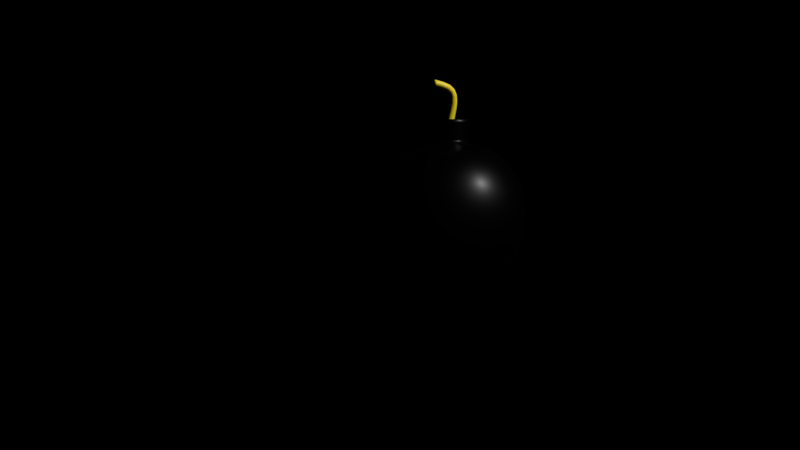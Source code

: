 # Source: Bomba.blend  (saved by Blender 2.91.10; exported with 4.5.12 LTS)
import bpy
from mathutils import Matrix  # noqa: F401  (used for matrix-valued properties, if any)

bpy.ops.wm.read_factory_settings(use_empty=True)
scene = bpy.context.scene
scene.name = 'Scene'

# ---- collections
col_collection_1 = bpy.data.collections.new('Collection 1'); scene.collection.children.link(col_collection_1)

# ---- materials (node trees are filled in below, after node groups)
mat_nero = bpy.data.materials.new('Nero')
mat_nero.diffuse_color = (0.0, 0.0, 0.0, 1.0)
mat_nero.roughness = 0.1125
mat_nero.metallic = 0.075
mat_miccia = bpy.data.materials.new('Miccia')
mat_miccia.diffuse_color = (0.7991, 0.624, 0.004391, 1.0)

# ---- material node trees
mat_nero.use_nodes = True; mat_nero.node_tree.nodes.clear()
_N = mat_nero.node_tree.nodes; _L = mat_nero.node_tree.links
n0 = _N.new('ShaderNodeBsdfPrincipled'); n0.name = 'Principled BSDF'; n0.location = (10, 300)
n0.distribution = 'GGX'
n0.subsurface_method = 'BURLEY'
n0.inputs[0].default_value = (0.0, 0.0, 0.0, 1.0)
n0.inputs[2].default_value = 0.3407
n0.inputs[3].default_value = 1.45
n0.inputs[13].default_value = 0.1296
n0.inputs[27].default_value = (0.0, 0.0, 0.0, 1.0)
n0.inputs[28].default_value = 1.0
n1 = _N.new('ShaderNodeOutputMaterial'); n1.name = 'Material Output'; n1.location = (300, 300)
_L.new(n0.outputs[0], n1.inputs[0])
n1.is_active_output = True
mat_miccia.use_nodes = True; mat_miccia.node_tree.nodes.clear()
_N = mat_miccia.node_tree.nodes; _L = mat_miccia.node_tree.links
n0 = _N.new('ShaderNodeBsdfPrincipled'); n0.name = 'Principled BSDF'; n0.location = (10, 300)
n0.distribution = 'GGX'
n0.subsurface_method = 'BURLEY'
n0.inputs[0].default_value = (0.7991, 0.624, 0.004391, 1.0)
n0.inputs[3].default_value = 1.45
n0.inputs[27].default_value = (0.0, 0.0, 0.0, 1.0)
n0.inputs[28].default_value = 1.0
n1 = _N.new('ShaderNodeOutputMaterial'); n1.name = 'Material Output'; n1.location = (300, 300)
_L.new(n0.outputs[0], n1.inputs[0])
n1.is_active_output = True

# ---- world
world_world = bpy.data.worlds.new('World'); scene.world = world_world
world_world.use_nodes = True; world_world.node_tree.nodes.clear()
_N = world_world.node_tree.nodes; _L = world_world.node_tree.links
world_world.color = (0.05088, 0.05088, 0.05088)
world_world.use_sun_shadow = False
world_world.sun_shadow_jitter_overblur = 0.0
world_world.cycles.sampling_method = 'MANUAL'

# ---- cameras
cam_camera = bpy.data.cameras.new('Camera')
cam_camera.clip_end = 100.0
cam_camera.lens = 35.0
cam_camera.sensor_width = 32.0
cam_camera.sensor_height = 18.0
cam_camera.ortho_scale = 7.314
cam_camera.dof.focus_distance = 0.0

# ---- lights
light_lamp = bpy.data.lights.new('Lamp', 'POINT')
light_lamp.transmission_factor = 0.0
light_lamp.cutoff_distance = 30.0
light_lamp.energy = 1.0
light_lamp.shadow_buffer_clip_start = 1.001
light_lamp.shadow_soft_size = 0.3
light_lamp.shadow_maximum_resolution = 0.006
light_lamp.use_absolute_resolution = True
light_lamp.use_nodes = True; light_lamp.node_tree.nodes.clear()
_N = light_lamp.node_tree.nodes; _L = light_lamp.node_tree.links
n0 = _N.new('ShaderNodeOutputLight'); n0.name = 'Lamp Output'; n0.location = (300, 300)
n1 = _N.new('ShaderNodeBlackbody'); n1.name = 'Blackbody'; n1.location = (-247, 286)
n1.inputs[0].default_value = 5600.0
n2 = _N.new('ShaderNodeEmission'); n2.name = 'Emission'; n2.location = (10, 300)
n2.inputs[1].default_value = 1000.0
_L.new(n2.outputs[0], n0.inputs[0])
_L.new(n1.outputs[0], n2.inputs[0])
n0.is_active_output = True

# ---- meshes
me_bomb = bpy.data.meshes.new('Bomb')
me_bomb.from_pydata([(-0.007354, -0.001284, 0.1285), (0.002329, -0.00221, 0.1301), (0.003704, 0.007491, 0.1283), (-0.00598, 0.008418, 0.1267), (-0.007047, 0.001998, 0.1604), (0.002795, 0.0007161, 0.1596), (0.004111, 0.0106, 0.1592), (-0.005732, 0.01188, 0.1601), (-0.002075, 0.0004367, 0.1901), (0.007724, -0.0008907, 0.1887), (0.00917, 0.008955, 0.1895), (-0.0006291, 0.01028, 0.191), (0.000952, -0.003276, 0.2149), (0.01059, -0.004955, 0.2156), (0.01206, 0.004757, 0.2174), (0.002421, 0.006437, 0.2167), (-0.003659, -0.006691, 0.2326), (0.003821, -0.009137, 0.2378), (0.005049, 0.0004523, 0.2404), (-0.002431, 0.002899, 0.2352), (-0.0225, -0.007769, 0.2427), (-0.01965, -0.01065, 0.2515), (-0.01871, -0.001105, 0.2543), (-0.02155, 0.001777, 0.2456), (-0.009737, 0.001918, 0.2414), (-7.817e-05, -0.005158, 0.2247), (-0.03545, -0.0008189, 0.2584), (0.001616, 0.004073, 0.2384), (-0.003977, 0.005062, 0.1097), (-0.03648, -0.007489, 0.2459), (0.002464, -0.002689, 0.1892), (0.009849, -0.002748, 0.2025), (0.006463, 0.01023, 0.1746), (-0.004915, -0.001284, 0.2326), (0.005914, 0.005338, 0.1592), (0.001622, -5.291e-05, 0.1448), (0.007608, 0.008025, 0.2175), (-0.02131, -0.0116, 0.2464), (-0.0199, 0.002723, 0.2506), (-0.004709, 0.001655, 0.1757), (0.004632, 0.01208, 0.1905), (-0.004401, -0.0008582, 0.2488), (-0.002856, -0.004172, 0.1298), (0.008927, -0.007192, 0.2275), (0.001559, 0.008466, 0.2047), (-0.0108, -0.007639, 0.2386), (0.006305, -0.004954, 0.2404), (-0.0007239, 0.002, 0.2157), (0.00547, 0.004471, 0.113), (-0.0363, -0.01037, 0.2555), (-0.02274, -0.002275, 0.242), (-0.003802, 0.005692, 0.1909), (-0.006919, 0.01096, 0.1435), (-0.00547, -0.004471, 0.1124), (-0.0007947, 0.01038, 0.1271), (0.001307, 0.004484, 0.227), (0.005085, 0.0003517, 0.1743), (-0.03562, 0.002058, 0.2488), (0.005405, -0.006544, 0.2148), (0.0109, 0.0037, 0.1887), (0.01374, -0.0005187, 0.2167), (-0.009088, 0.003799, 0.1272), (-0.002455, -0.001114, 0.1601), (-0.005461, -0.01042, 0.246), (-0.01847, -0.006598, 0.255), (0.01134, 0.007038, 0.2039), (-0.0004813, 0.01371, 0.1596), (-0.00333, 0.01154, 0.176), (7.29e-05, -0.001319, 0.2033), (0.002922, 0.009778, 0.1437), (0.003977, -0.005062, 0.1156), (-0.0002259, -0.01031, 0.2346), (0.005437, 0.002408, 0.1296), (-0.00822, 0.001131, 0.1446), (0.01031, 0.00245, 0.2297), (-0.00885, 0.007261, 0.1605), (-0.001119, -0.00715, 0.1146), (0.007085, -0.0004434, 0.1151), (0.001119, 0.00715, 0.1107), (-0.007085, 0.0004434, 0.1103), (-0.003624, -0.001919, 0.1449), (0.004732, 0.004567, 0.1443), (-0.001673, 0.01283, 0.1434), (-0.01003, 0.006342, 0.144), (-0.0001564, -0.001467, 0.1749), (0.008222, 0.004967, 0.1741), (0.001911, 0.01336, 0.1753), (-0.006468, 0.006922, 0.1762), (0.004589, -0.00448, 0.2026), (0.01304, 0.001788, 0.203), (0.006819, 0.0102, 0.2046), (-0.001628, 0.00393, 0.2042), (0.004078, -0.008586, 0.2256), (0.01187, -0.00288, 0.2293), (0.006156, 0.005878, 0.2289), (-0.001637, 0.0001715, 0.2252), (-0.008393, -0.01142, 0.2416), (-0.003597, -0.006331, 0.2492), (-0.006804, 0.002919, 0.2457), (-0.0116, -0.002167, 0.2381), (-0.0366, -0.01131, 0.25), (-0.03583, -0.006311, 0.2593), (-0.03532, 0.003006, 0.2543), (-0.0361, -0.001997, 0.245), (7.794e-09, 1.974e-08, -0.1618), (0.03044, 1.382e-08, -0.1592), (0.05961, 6.58e-09, -0.1515), (0.08627, -1.974e-09, -0.1387), (2.632e-09, -0.03044, -0.1592), (-4.277e-09, -0.05961, -0.1515), (-1.119e-08, -0.08627, -0.1387), (-0.03044, 2.501e-08, -0.1592), (-0.05961, 2.862e-08, -0.1515), (-0.08627, 3.093e-08, -0.1387), (1.316e-08, 0.03044, -0.1592), (1.81e-08, 0.05961, -0.1515), (2.172e-08, 0.08627, -0.1387), (0.0299, 0.0299, -0.1567), (0.05856, 0.02883, -0.1491), (0.08476, 0.02775, -0.1365), (0.02883, 0.05856, -0.1491), (0.05634, 0.05634, -0.142), (0.08123, 0.05387, -0.1304), (0.02775, 0.08476, -0.1365), (0.05387, 0.08123, -0.1304), (0.07669, 0.07669, -0.1209), (0.0299, -0.0299, -0.1567), (0.02883, -0.05856, -0.1491), (0.02775, -0.08476, -0.1365), (0.05856, -0.02883, -0.1491), (0.05634, -0.05634, -0.142), (0.05387, -0.08123, -0.1304), (0.08476, -0.02775, -0.1365), (0.08123, -0.05387, -0.1304), (0.07669, -0.07669, -0.1209), (-0.0299, -0.0299, -0.1567), (-0.05856, -0.02883, -0.1491), (-0.08476, -0.02775, -0.1365), (-0.02883, -0.05856, -0.1491), (-0.05634, -0.05634, -0.142), (-0.08123, -0.05387, -0.1304), (-0.02775, -0.08476, -0.1365), (-0.05387, -0.08123, -0.1304), (-0.07669, -0.07669, -0.1209), (-0.0299, 0.0299, -0.1567), (-0.02883, 0.05856, -0.1491), (-0.02775, 0.08476, -0.1365), (-0.05856, 0.02883, -0.1491), (-0.05634, 0.05634, -0.142), (-0.05387, 0.08123, -0.1304), (-0.08476, 0.02775, -0.1365), (-0.08123, 0.05387, -0.1304), (-0.07669, 0.07669, -0.1209), (-1.656e-08, 0.03636, 0.1344), (-8.295e-09, 0.06407, 0.1244), (9.213e-09, 0.08627, 0.1152), (-0.03636, -2.578e-08, 0.1344), (-0.06407, -1.544e-08, 0.1244), (-0.08627, 1.316e-09, 0.1152), (-2.292e-08, -0.03636, 0.1344), (-3.084e-08, -0.06407, 0.1244), (-4.475e-08, -0.08627, 0.1152), (0.03636, -3.213e-08, 0.1344), (0.06407, -3.862e-08, 0.1244), (0.08627, -5.264e-08, 0.1152), (0.02571, 0.02571, 0.1344), (0.02712, 0.0607, 0.1244), (0.02775, 0.08476, 0.113), (0.0607, 0.02712, 0.1244), (0.05143, 0.05143, 0.1244), (0.05387, 0.08123, 0.1069), (0.08476, 0.02775, 0.113), (0.08123, 0.05387, 0.1069), (0.07669, 0.07669, 0.09737), (-0.02571, 0.02571, 0.1344), (-0.0607, 0.02712, 0.1244), (-0.08476, 0.02775, 0.113), (-0.02712, 0.0607, 0.1244), (-0.05143, 0.05143, 0.1244), (-0.08123, 0.05387, 0.1069), (-0.02775, 0.08476, 0.113), (-0.05387, 0.08123, 0.1069), (-0.07669, 0.07669, 0.09737), (-0.02571, -0.02571, 0.1344), (-0.02712, -0.0607, 0.1244), (-0.02775, -0.08476, 0.113), (-0.0607, -0.02712, 0.1244), (-0.05143, -0.05143, 0.1244), (-0.05387, -0.08123, 0.1069), (-0.08476, -0.02775, 0.113), (-0.08123, -0.05387, 0.1069), (-0.07669, -0.07669, 0.09737), (0.02571, -0.02571, 0.1344), (0.0607, -0.02712, 0.1244), (0.08476, -0.02775, 0.113), (0.02712, -0.0607, 0.1244), (0.05143, -0.05143, 0.1244), (0.08123, -0.05387, 0.1069), (0.02775, -0.08476, 0.113), (0.05387, -0.08123, 0.1069), (0.07669, -0.07669, 0.09737), (0.15, -4.45e-08, -0.01175), (0.1474, 0.03044, -0.01175), (0.1398, 0.05961, -0.01175), (0.127, 0.08627, -0.01175), (0.1474, -4.935e-08, 0.01868), (0.1398, -5.33e-08, 0.04786), (0.127, -5.659e-08, 0.07452), (0.1474, -0.03044, -0.01175), (0.1398, -0.05961, -0.01175), (0.127, -0.08627, -0.01175), (0.1474, -3.817e-08, -0.04219), (0.1398, -2.928e-08, -0.07137), (0.127, -2.04e-08, -0.09802), (0.1449, 0.0299, -0.04166), (0.1373, 0.05856, -0.04058), (0.1248, 0.08476, -0.03951), (0.1373, 0.02883, -0.07032), (0.1303, 0.05634, -0.06809), (0.1187, 0.08123, -0.06562), (0.1248, 0.02775, -0.09651), (0.1187, 0.05387, -0.09298), (0.1091, 0.07669, -0.08845), (0.1449, 0.0299, 0.01815), (0.1373, 0.02883, 0.04681), (0.1248, 0.02775, 0.073), (0.1373, 0.05856, 0.01707), (0.1303, 0.05634, 0.04459), (0.1187, 0.05387, 0.06947), (0.1248, 0.08476, 0.016), (0.1187, 0.08123, 0.04211), (0.1091, 0.07669, 0.06494), (0.1449, -0.0299, 0.01815), (0.1373, -0.05856, 0.01707), (0.1248, -0.08476, 0.016), (0.1373, -0.02883, 0.04681), (0.1303, -0.05634, 0.04459), (0.1187, -0.08123, 0.04211), (0.1248, -0.02775, 0.073), (0.1187, -0.05387, 0.06947), (0.1091, -0.07669, 0.06494), (0.1449, -0.0299, -0.04166), (0.1373, -0.02883, -0.07032), (0.1248, -0.02775, -0.09651), (0.1373, -0.05856, -0.04058), (0.1303, -0.05634, -0.06809), (0.1187, -0.05387, -0.09298), (0.1248, -0.08476, -0.03951), (0.1187, -0.08123, -0.06562), (0.1091, -0.07669, -0.08845), (-4.442e-08, -0.15, -0.01175), (0.03044, -0.1474, -0.01175), (0.05961, -0.1398, -0.01175), (0.08627, -0.127, -0.01175), (-4.87e-08, -0.1474, 0.01868), (-5.067e-08, -0.1398, 0.04786), (-5.133e-08, -0.127, 0.07452), (-0.03044, -0.1474, -0.01175), (-0.05961, -0.1398, -0.01175), (-0.08627, -0.127, -0.01175), (-3.948e-08, -0.1474, -0.04219), (-3.356e-08, -0.1398, -0.07137), (-2.632e-08, -0.127, -0.09802), (0.0299, -0.1449, -0.04166), (0.05856, -0.1373, -0.04058), (0.08476, -0.1248, -0.03951), (0.02883, -0.1373, -0.07032), (0.05634, -0.1303, -0.06809), (0.08123, -0.1187, -0.06562), (0.02775, -0.1248, -0.09651), (0.05387, -0.1187, -0.09298), (0.07669, -0.1091, -0.08845), (0.0299, -0.1449, 0.01815), (0.02883, -0.1373, 0.04681), (0.02775, -0.1248, 0.073), (0.05856, -0.1373, 0.01707), (0.05634, -0.1303, 0.04459), (0.05387, -0.1187, 0.06947), (0.08476, -0.1248, 0.016), (0.08123, -0.1187, 0.04211), (0.07669, -0.1091, 0.06494), (-0.0299, -0.1449, 0.01815), (-0.05856, -0.1373, 0.01707), (-0.08476, -0.1248, 0.016), (-0.02883, -0.1373, 0.04681), (-0.05634, -0.1303, 0.04459), (-0.08123, -0.1187, 0.04211), (-0.02775, -0.1248, 0.073), (-0.05387, -0.1187, 0.06947), (-0.07669, -0.1091, 0.06494), (-0.0299, -0.1449, -0.04166), (-0.02883, -0.1373, -0.07032), (-0.02775, -0.1248, -0.09651), (-0.05856, -0.1373, -0.04058), (-0.05634, -0.1303, -0.06809), (-0.05387, -0.1187, -0.09298), (-0.08476, -0.1248, -0.03951), (-0.08123, -0.1187, -0.06562), (-0.07669, -0.1091, -0.08845), (-0.15, 3.113e-08, -0.01175), (-0.1474, -0.03044, -0.01175), (-0.1398, -0.05961, -0.01175), (-0.127, -0.08627, -0.01175), (-0.1474, 2.698e-08, 0.01868), (-0.1398, 2.155e-08, 0.04786), (-0.127, 1.645e-08, 0.07452), (-0.1474, 0.03044, -0.01175), (-0.1398, 0.05961, -0.01175), (-0.127, 0.08627, -0.01175), (-0.1474, 3.29e-08, -0.04219), (-0.1398, 3.274e-08, -0.07137), (-0.127, 3.356e-08, -0.09802), (-0.1449, -0.0299, -0.04166), (-0.1373, -0.05856, -0.04058), (-0.1248, -0.08476, -0.03951), (-0.1373, -0.02883, -0.07032), (-0.1303, -0.05634, -0.06809), (-0.1187, -0.08123, -0.06562), (-0.1248, -0.02775, -0.09651), (-0.1187, -0.05387, -0.09298), (-0.1091, -0.07669, -0.08845), (-0.1449, -0.0299, 0.01815), (-0.1373, -0.02883, 0.04681), (-0.1248, -0.02775, 0.073), (-0.1373, -0.05856, 0.01707), (-0.1303, -0.05634, 0.04459), (-0.1187, -0.05387, 0.06947), (-0.1248, -0.08476, 0.016), (-0.1187, -0.08123, 0.04211), (-0.1091, -0.07669, 0.06494), (-0.1449, 0.0299, 0.01815), (-0.1373, 0.05856, 0.01707), (-0.1248, 0.08476, 0.016), (-0.1373, 0.02883, 0.04681), (-0.1303, 0.05634, 0.04459), (-0.1187, 0.08123, 0.04211), (-0.1248, 0.02775, 0.073), (-0.1187, 0.05387, 0.06947), (-0.1091, 0.07669, 0.06494), (-0.1449, 0.0299, -0.04166), (-0.1373, 0.02883, -0.07032), (-0.1248, 0.02775, -0.09651), (-0.1373, 0.05856, -0.04058), (-0.1303, 0.05634, -0.06809), (-0.1187, 0.05387, -0.09298), (-0.1248, 0.08476, -0.03951), (-0.1187, 0.08123, -0.06562), (-0.1091, 0.07669, -0.08845), (3.354e-08, 0.15, -0.01175), (0.03044, 0.1474, -0.01175), (0.05961, 0.1398, -0.01175), (0.08627, 0.127, -0.01175), (3.29e-08, 0.1474, -0.04219), (3.027e-08, 0.1398, -0.07137), (2.895e-08, 0.127, -0.09802), (-0.03044, 0.1474, -0.01175), (-0.05961, 0.1398, -0.01175), (-0.08627, 0.127, -0.01175), (3.224e-08, 0.1474, 0.01868), (2.83e-08, 0.1398, 0.04786), (2.435e-08, 0.127, 0.07452), (0.0299, 0.1449, 0.01815), (0.05856, 0.1373, 0.01707), (0.08476, 0.1248, 0.016), (0.02883, 0.1373, 0.04681), (0.05634, 0.1303, 0.04459), (0.08123, 0.1187, 0.04211), (0.02775, 0.1248, 0.073), (0.05387, 0.1187, 0.06947), (0.07669, 0.1091, 0.06494), (0.0299, 0.1449, -0.04166), (0.02883, 0.1373, -0.07032), (0.02775, 0.1248, -0.09651), (0.05856, 0.1373, -0.04058), (0.05634, 0.1303, -0.06809), (0.05387, 0.1187, -0.09298), (0.08476, 0.1248, -0.03951), (0.08123, 0.1187, -0.06562), (0.07669, 0.1091, -0.08845), (-0.0299, 0.1449, -0.04166), (-0.05856, 0.1373, -0.04058), (-0.08476, 0.1248, -0.03951), (-0.02883, 0.1373, -0.07032), (-0.05634, 0.1303, -0.06809), (-0.08123, 0.1187, -0.06562), (-0.02775, 0.1248, -0.09651), (-0.05387, 0.1187, -0.09298), (-0.07669, 0.1091, -0.08845), (-0.0299, 0.1449, 0.01815), (-0.02883, 0.1373, 0.04681), (-0.02775, 0.1248, 0.073), (-0.05856, 0.1373, 0.01707), (-0.05634, 0.1303, 0.04459), (-0.05387, 0.1187, 0.06947), (-0.08476, 0.1248, 0.016), (-0.08123, 0.1187, 0.04211), (-0.07669, 0.1091, 0.06494), (0.09539, 0.07418, -0.1071), (0.1024, 0.05257, -0.1141), (0.1072, 0.02722, -0.119), (0.1091, -1.102e-08, -0.1209), (0.1072, -0.02722, -0.119), (0.1024, -0.05257, -0.1141), (0.09539, -0.07418, -0.1071), (0.07418, 0.09539, -0.1071), (0.05257, 0.1024, -0.1141), (0.02722, 0.1072, -0.119), (2.558e-08, 0.1091, -0.1209), (-0.02722, 0.1072, -0.119), (-0.05257, 0.1024, -0.1141), (-0.07418, 0.09539, -0.1071), (0.09539, 0.09539, -0.08593), (0.1024, 0.1024, -0.06432), (0.1072, 0.1072, -0.03897), (0.1091, 0.1091, -0.01175), (0.1072, 0.1072, 0.01546), (0.1024, 0.1024, 0.04081), (0.09539, 0.09539, 0.06242), (0.07418, -0.09539, -0.1071), (0.05257, -0.1024, -0.1141), (0.02722, -0.1072, -0.119), (-1.818e-08, -0.1091, -0.1209), (-0.02722, -0.1072, -0.119), (-0.05257, -0.1024, -0.1141), (-0.07418, -0.09539, -0.1071), (0.09539, -0.09539, -0.08593), (0.1024, -0.1024, -0.06432), (0.1072, -0.1072, -0.03897), (0.1091, -0.1091, -0.01175), (0.1072, -0.1072, 0.01546), (0.1024, -0.1024, 0.04081), (0.09539, -0.09539, 0.06242), (-0.09539, -0.07418, -0.1071), (-0.1024, -0.05257, -0.1141), (-0.1072, -0.02722, -0.119), (-0.1091, 3.29e-08, -0.1209), (-0.1072, 0.02722, -0.119), (-0.1024, 0.05257, -0.1141), (-0.09539, 0.07418, -0.1071), (-0.09539, -0.09539, -0.08593), (-0.1024, -0.1024, -0.06432), (-0.1072, -0.1072, -0.03897), (-0.1091, -0.1091, -0.01175), (-0.1072, -0.1072, 0.01546), (-0.1024, -0.1024, 0.04081), (-0.09539, -0.09539, 0.06242), (-0.09539, 0.09539, -0.08593), (-0.1024, 0.1024, -0.06432), (-0.1072, 0.1072, -0.03897), (-0.1091, 0.1091, -0.01175), (-0.1072, 0.1072, 0.01546), (-0.1024, 0.1024, 0.04081), (-0.09539, 0.09539, 0.06242), (0.09539, 0.07418, 0.08364), (0.1024, 0.05257, 0.09062), (0.1072, 0.02722, 0.09548), (0.1091, -5.626e-08, 0.09739), (0.1072, -0.02722, 0.09548), (0.1024, -0.05257, 0.09062), (0.09539, -0.07418, 0.08364), (0.07418, 0.09539, 0.08364), (0.05257, 0.1024, 0.09062), (0.02722, 0.1072, 0.09548), (1.826e-08, 0.1091, 0.09739), (-0.02722, 0.1072, 0.09548), (-0.05257, 0.1024, 0.09062), (-0.07418, 0.09539, 0.08364), (0.07418, -0.09539, 0.08364), (0.05257, -0.1024, 0.09062), (0.02722, -0.1072, 0.09548), (-4.96e-08, -0.1091, 0.09739), (-0.02722, -0.1072, 0.09548), (-0.05257, -0.1024, 0.09062), (-0.07418, -0.09539, 0.08364), (-0.09539, -0.07418, 0.08364), (-0.1024, -0.05257, 0.09062), (-0.1072, -0.02722, 0.09548), (-0.1091, 1.004e-08, 0.09739), (-0.1072, 0.02722, 0.09548), (-0.1024, 0.05257, 0.09062), (-0.09539, 0.07418, 0.08364), (0.08859, 0.08859, -0.1003), (0.08859, -0.08859, -0.1003), (-0.08859, -0.08859, -0.1003), (-0.08859, 0.08859, -0.1003), (0.08859, 0.08859, 0.07684), (0.08859, -0.08859, 0.07684), (-0.08859, -0.08859, 0.07684), (-0.08859, 0.08859, 0.07684), (-1.656e-08, 0.03636, 0.1392), (0.02571, 0.02571, 0.1392), (0.03636, -3.213e-08, 0.1392), (-0.03636, -2.578e-08, 0.1392), (-0.02571, 0.02571, 0.1392), (-2.292e-08, -0.03636, 0.1392), (-0.02571, -0.02571, 0.1392), (0.02571, -0.02571, 0.1392), (-6.438e-09, 0.04119, 0.1725), (0.02913, 0.02913, 0.1725), (0.04119, -4.3e-08, 0.1725), (-0.04119, -1.714e-08, 0.1725), (-0.02913, 0.02913, 0.1725), (-3.23e-08, -0.04119, 0.1725), (-0.02913, -0.02913, 0.1725), (0.02913, -0.02913, 0.1725), (-1.616e-08, 0.04119, 0.1798), (0.02913, 0.02913, 0.1798), (0.04119, -3.255e-08, 0.1798), (-0.04119, -2.535e-08, 0.1798), (-0.02913, 0.02913, 0.1798), (-2.337e-08, -0.04119, 0.1798), (-0.02913, -0.02913, 0.1798), (0.02913, -0.02913, 0.1798), (-2.081e-08, -2.892e-08, 0.1187), (-1.87e-08, 0.01985, 0.1801), (0.01404, 0.01404, 0.1801), (0.01985, -3.069e-08, 0.1801), (-0.01985, -2.722e-08, 0.1801), (-0.01404, 0.01404, 0.1801), (-2.217e-08, -0.01985, 0.1801), (-0.01404, -0.01404, 0.1801), (0.01404, -0.01404, 0.1801), (-1.87e-08, 0.01985, 0.1741), (0.01404, 0.01404, 0.1741), (0.01985, -3.069e-08, 0.1741), (-0.01985, -2.722e-08, 0.1741), (-0.01404, 0.01404, 0.1741), (-2.217e-08, -0.01985, 0.1741), (-0.01404, -0.01404, 0.1741), (0.01404, -0.01404, 0.1741), (-1.944e-08, 0.01429, 0.1187), (0.0101, 0.0101, 0.1187), (0.01429, -3.02e-08, 0.1187), (-0.01429, -2.77e-08, 0.1187), (-0.0101, 0.0101, 0.1187), (-2.194e-08, -0.01429, 0.1187), (-0.0101, -0.0101, 0.1187), (0.0101, -0.0101, 0.1187), (-0.03403, -0.007538, 0.2454), (-0.03338, -0.01042, 0.2548), (-0.03251, -0.000869, 0.2576), (-0.03316, 0.002008, 0.2482), (-0.03392, -0.01136, 0.2494), (-0.03262, 0.002956, 0.2536), (-0.03375, -0.002045, 0.2444), (-0.03279, -0.006362, 0.2586)], [], [(0, 53, 76, 42), (0, 42, 80, 73), (0, 73, 83, 61), (0, 61, 79, 53), (1, 70, 77, 72), (1, 72, 81, 35), (1, 35, 80, 42), (1, 42, 76, 70), (2, 48, 78, 54), (2, 54, 82, 69), (2, 69, 81, 72), (2, 72, 77, 48), (3, 28, 79, 61), (3, 61, 83, 52), (3, 52, 82, 54), (3, 54, 78, 28), (4, 73, 80, 62), (4, 62, 84, 39), (4, 39, 87, 75), (4, 75, 83, 73), (5, 35, 81, 34), (5, 34, 85, 56), (5, 56, 84, 62), (5, 62, 80, 35), (6, 69, 82, 66), (6, 66, 86, 32), (6, 32, 85, 34), (6, 34, 81, 69), (7, 52, 83, 75), (7, 75, 87, 67), (7, 67, 86, 66), (7, 66, 82, 52), (8, 39, 84, 30), (8, 30, 88, 68), (8, 68, 91, 51), (8, 51, 87, 39), (9, 56, 85, 59), (9, 59, 89, 31), (9, 31, 88, 30), (9, 30, 84, 56), (10, 32, 86, 40), (10, 40, 90, 65), (10, 65, 89, 59), (10, 59, 85, 32), (11, 67, 87, 51), (11, 51, 91, 44), (11, 44, 90, 40), (11, 40, 86, 67), (12, 68, 88, 58), (12, 58, 92, 25), (12, 25, 95, 47), (12, 47, 91, 68), (13, 31, 89, 60), (13, 60, 93, 43), (13, 43, 92, 58), (13, 58, 88, 31), (14, 65, 90, 36), (14, 36, 94, 74), (14, 74, 93, 60), (14, 60, 89, 65), (15, 44, 91, 47), (15, 47, 95, 55), (15, 55, 94, 36), (15, 36, 90, 44), (16, 25, 92, 71), (16, 71, 96, 45), (16, 45, 99, 33), (16, 33, 95, 25), (17, 43, 93, 46), (17, 46, 97, 63), (17, 63, 96, 71), (17, 71, 92, 43), (18, 74, 94, 27), (18, 27, 98, 41), (18, 41, 97, 46), (18, 46, 93, 74), (19, 55, 95, 33), (19, 33, 99, 24), (19, 24, 98, 27), (19, 27, 94, 55), (20, 45, 96, 37), (538, 542, 100, 29), (538, 29, 103, 544), (20, 50, 99, 45), (21, 63, 97, 64), (539, 545, 101, 49), (539, 49, 100, 542), (21, 37, 96, 63), (22, 41, 98, 38), (540, 543, 102, 26), (540, 26, 101, 545), (22, 64, 97, 41), (23, 24, 99, 50), (541, 544, 103, 57), (541, 57, 102, 543), (23, 38, 98, 24), (26, 102, 57, 103), (101, 29, 100, 49), (103, 29, 101, 26), (104, 114, 117, 105), (105, 117, 118, 106), (106, 118, 119, 107), (107, 119, 399, 400), (114, 115, 120, 117), (117, 120, 121, 118), (118, 121, 122, 119), (119, 122, 398, 399), (115, 116, 123, 120), (120, 123, 124, 121), (121, 124, 125, 122), (122, 125, 397, 398), (116, 407, 406, 123), (123, 406, 405, 124), (124, 405, 404, 125), (125, 404, 481, 397), (104, 105, 126, 108), (108, 126, 127, 109), (109, 127, 128, 110), (110, 128, 420, 421), (105, 106, 129, 126), (126, 129, 130, 127), (127, 130, 131, 128), (128, 131, 419, 420), (106, 107, 132, 129), (129, 132, 133, 130), (130, 133, 134, 131), (131, 134, 418, 419), (107, 400, 401, 132), (132, 401, 402, 133), (133, 402, 403, 134), (134, 403, 482, 418), (104, 108, 135, 111), (111, 135, 136, 112), (112, 136, 137, 113), (113, 137, 434, 435), (108, 109, 138, 135), (135, 138, 139, 136), (136, 139, 140, 137), (137, 140, 433, 434), (109, 110, 141, 138), (138, 141, 142, 139), (139, 142, 143, 140), (140, 143, 432, 433), (110, 421, 422, 141), (141, 422, 423, 142), (142, 423, 424, 143), (143, 424, 483, 432), (104, 111, 144, 114), (114, 144, 145, 115), (115, 145, 146, 116), (116, 146, 408, 407), (111, 112, 147, 144), (144, 147, 148, 145), (145, 148, 149, 146), (146, 149, 409, 408), (112, 113, 150, 147), (147, 150, 151, 148), (148, 151, 152, 149), (149, 152, 410, 409), (113, 435, 436, 150), (150, 436, 437, 151), (151, 437, 438, 152), (152, 438, 484, 410), (165, 153, 489, 490), (153, 165, 166, 154), (154, 166, 167, 155), (155, 167, 462, 463), (162, 163, 168, 165), (165, 168, 169, 166), (166, 169, 170, 167), (167, 170, 461, 462), (163, 164, 171, 168), (168, 171, 172, 169), (169, 172, 173, 170), (170, 173, 460, 461), (164, 456, 455, 171), (171, 455, 454, 172), (172, 454, 453, 173), (173, 453, 485, 460), (156, 183, 495, 492), (156, 174, 175, 157), (157, 175, 176, 158), (158, 176, 478, 477), (153, 154, 177, 174), (174, 177, 178, 175), (175, 178, 179, 176), (176, 179, 479, 478), (154, 155, 180, 177), (177, 180, 181, 178), (178, 181, 182, 179), (179, 182, 480, 479), (155, 463, 464, 180), (180, 464, 465, 181), (181, 465, 466, 182), (182, 466, 488, 480), (174, 156, 492, 493), (159, 183, 184, 160), (160, 184, 185, 161), (161, 185, 471, 470), (156, 157, 186, 183), (183, 186, 187, 184), (184, 187, 188, 185), (185, 188, 472, 471), (157, 158, 189, 186), (186, 189, 190, 187), (187, 190, 191, 188), (188, 191, 473, 472), (158, 477, 476, 189), (189, 476, 475, 190), (190, 475, 474, 191), (191, 474, 487, 473), (159, 192, 496, 494), (162, 192, 193, 163), (163, 193, 194, 164), (164, 194, 457, 456), (159, 160, 195, 192), (192, 195, 196, 193), (193, 196, 197, 194), (194, 197, 458, 457), (160, 161, 198, 195), (195, 198, 199, 196), (196, 199, 200, 197), (197, 200, 459, 458), (161, 470, 469, 198), (198, 469, 468, 199), (199, 468, 467, 200), (200, 467, 486, 459), (201, 211, 214, 202), (202, 214, 215, 203), (203, 215, 216, 204), (204, 216, 413, 414), (211, 212, 217, 214), (214, 217, 218, 215), (215, 218, 219, 216), (216, 219, 412, 413), (212, 213, 220, 217), (217, 220, 221, 218), (218, 221, 222, 219), (219, 222, 411, 412), (213, 400, 399, 220), (220, 399, 398, 221), (221, 398, 397, 222), (222, 397, 481, 411), (201, 202, 223, 205), (205, 223, 224, 206), (206, 224, 225, 207), (207, 225, 455, 456), (202, 203, 226, 223), (223, 226, 227, 224), (224, 227, 228, 225), (225, 228, 454, 455), (203, 204, 229, 226), (226, 229, 230, 227), (227, 230, 231, 228), (228, 231, 453, 454), (204, 414, 415, 229), (229, 415, 416, 230), (230, 416, 417, 231), (231, 417, 485, 453), (201, 205, 232, 208), (208, 232, 233, 209), (209, 233, 234, 210), (210, 234, 429, 428), (205, 206, 235, 232), (232, 235, 236, 233), (233, 236, 237, 234), (234, 237, 430, 429), (206, 207, 238, 235), (235, 238, 239, 236), (236, 239, 240, 237), (237, 240, 431, 430), (207, 456, 457, 238), (238, 457, 458, 239), (239, 458, 459, 240), (240, 459, 486, 431), (201, 208, 241, 211), (211, 241, 242, 212), (212, 242, 243, 213), (213, 243, 401, 400), (208, 209, 244, 241), (241, 244, 245, 242), (242, 245, 246, 243), (243, 246, 402, 401), (209, 210, 247, 244), (244, 247, 248, 245), (245, 248, 249, 246), (246, 249, 403, 402), (210, 428, 427, 247), (247, 427, 426, 248), (248, 426, 425, 249), (249, 425, 482, 403), (250, 260, 263, 251), (251, 263, 264, 252), (252, 264, 265, 253), (253, 265, 427, 428), (260, 261, 266, 263), (263, 266, 267, 264), (264, 267, 268, 265), (265, 268, 426, 427), (261, 262, 269, 266), (266, 269, 270, 267), (267, 270, 271, 268), (268, 271, 425, 426), (262, 421, 420, 269), (269, 420, 419, 270), (270, 419, 418, 271), (271, 418, 482, 425), (250, 251, 272, 254), (254, 272, 273, 255), (255, 273, 274, 256), (256, 274, 469, 470), (251, 252, 275, 272), (272, 275, 276, 273), (273, 276, 277, 274), (274, 277, 468, 469), (252, 253, 278, 275), (275, 278, 279, 276), (276, 279, 280, 277), (277, 280, 467, 468), (253, 428, 429, 278), (278, 429, 430, 279), (279, 430, 431, 280), (280, 431, 486, 467), (250, 254, 281, 257), (257, 281, 282, 258), (258, 282, 283, 259), (259, 283, 443, 442), (254, 255, 284, 281), (281, 284, 285, 282), (282, 285, 286, 283), (283, 286, 444, 443), (255, 256, 287, 284), (284, 287, 288, 285), (285, 288, 289, 286), (286, 289, 445, 444), (256, 470, 471, 287), (287, 471, 472, 288), (288, 472, 473, 289), (289, 473, 487, 445), (250, 257, 290, 260), (260, 290, 291, 261), (261, 291, 292, 262), (262, 292, 422, 421), (257, 258, 293, 290), (290, 293, 294, 291), (291, 294, 295, 292), (292, 295, 423, 422), (258, 259, 296, 293), (293, 296, 297, 294), (294, 297, 298, 295), (295, 298, 424, 423), (259, 442, 441, 296), (296, 441, 440, 297), (297, 440, 439, 298), (298, 439, 483, 424), (299, 309, 312, 300), (300, 312, 313, 301), (301, 313, 314, 302), (302, 314, 441, 442), (309, 310, 315, 312), (312, 315, 316, 313), (313, 316, 317, 314), (314, 317, 440, 441), (310, 311, 318, 315), (315, 318, 319, 316), (316, 319, 320, 317), (317, 320, 439, 440), (311, 435, 434, 318), (318, 434, 433, 319), (319, 433, 432, 320), (320, 432, 483, 439), (299, 300, 321, 303), (303, 321, 322, 304), (304, 322, 323, 305), (305, 323, 476, 477), (300, 301, 324, 321), (321, 324, 325, 322), (322, 325, 326, 323), (323, 326, 475, 476), (301, 302, 327, 324), (324, 327, 328, 325), (325, 328, 329, 326), (326, 329, 474, 475), (302, 442, 443, 327), (327, 443, 444, 328), (328, 444, 445, 329), (329, 445, 487, 474), (299, 303, 330, 306), (306, 330, 331, 307), (307, 331, 332, 308), (308, 332, 450, 449), (303, 304, 333, 330), (330, 333, 334, 331), (331, 334, 335, 332), (332, 335, 451, 450), (304, 305, 336, 333), (333, 336, 337, 334), (334, 337, 338, 335), (335, 338, 452, 451), (305, 477, 478, 336), (336, 478, 479, 337), (337, 479, 480, 338), (338, 480, 488, 452), (299, 306, 339, 309), (309, 339, 340, 310), (310, 340, 341, 311), (311, 341, 436, 435), (306, 307, 342, 339), (339, 342, 343, 340), (340, 343, 344, 341), (341, 344, 437, 436), (307, 308, 345, 342), (342, 345, 346, 343), (343, 346, 347, 344), (344, 347, 438, 437), (308, 449, 448, 345), (345, 448, 447, 346), (346, 447, 446, 347), (347, 446, 484, 438), (348, 358, 361, 349), (349, 361, 362, 350), (350, 362, 363, 351), (351, 363, 415, 414), (358, 359, 364, 361), (361, 364, 365, 362), (362, 365, 366, 363), (363, 366, 416, 415), (359, 360, 367, 364), (364, 367, 368, 365), (365, 368, 369, 366), (366, 369, 417, 416), (360, 463, 462, 367), (367, 462, 461, 368), (368, 461, 460, 369), (369, 460, 485, 417), (348, 349, 370, 352), (352, 370, 371, 353), (353, 371, 372, 354), (354, 372, 406, 407), (349, 350, 373, 370), (370, 373, 374, 371), (371, 374, 375, 372), (372, 375, 405, 406), (350, 351, 376, 373), (373, 376, 377, 374), (374, 377, 378, 375), (375, 378, 404, 405), (351, 414, 413, 376), (376, 413, 412, 377), (377, 412, 411, 378), (378, 411, 481, 404), (348, 352, 379, 355), (355, 379, 380, 356), (356, 380, 381, 357), (357, 381, 448, 449), (352, 353, 382, 379), (379, 382, 383, 380), (380, 383, 384, 381), (381, 384, 447, 448), (353, 354, 385, 382), (382, 385, 386, 383), (383, 386, 387, 384), (384, 387, 446, 447), (354, 407, 408, 385), (385, 408, 409, 386), (386, 409, 410, 387), (387, 410, 484, 446), (348, 355, 388, 358), (358, 388, 389, 359), (359, 389, 390, 360), (360, 390, 464, 463), (355, 356, 391, 388), (388, 391, 392, 389), (389, 392, 393, 390), (390, 393, 465, 464), (356, 357, 394, 391), (391, 394, 395, 392), (392, 395, 396, 393), (393, 396, 466, 465), (357, 449, 450, 394), (394, 450, 451, 395), (395, 451, 452, 396), (396, 452, 488, 466), (492, 495, 503, 500), (496, 491, 499, 504), (490, 489, 497, 498), (489, 493, 501, 497), (192, 162, 491, 496), (153, 174, 493, 489), (183, 159, 494, 495), (162, 165, 490, 491), (498, 497, 505, 506), (497, 501, 509, 505), (503, 502, 510, 511), (502, 504, 512, 510), (493, 492, 500, 501), (491, 490, 498, 499), (494, 496, 504, 502), (495, 494, 502, 503), (511, 510, 519, 520), (510, 512, 521, 519), (507, 506, 515, 516), (509, 508, 517, 518), (504, 499, 507, 512), (500, 503, 511, 508), (501, 500, 508, 509), (499, 498, 506, 507), (518, 517, 525, 526), (517, 520, 528, 525), (521, 516, 524, 529), (515, 514, 522, 523), (505, 509, 518, 514), (506, 505, 514, 515), (512, 507, 516, 521), (508, 511, 520, 517), (529, 524, 532, 537), (523, 522, 530, 531), (522, 526, 534, 530), (528, 527, 535, 536), (516, 515, 523, 524), (519, 521, 529, 527), (520, 519, 527, 528), (514, 518, 526, 522), (513, 532, 531, 530), (513, 530, 534, 533), (513, 533, 536, 535), (513, 535, 537, 532), (525, 528, 536, 533), (526, 525, 533, 534), (524, 523, 531, 532), (527, 529, 537, 535), (23, 541, 543, 38), (23, 50, 544, 541), (22, 540, 545, 64), (22, 38, 543, 540), (21, 539, 542, 37), (21, 64, 545, 539), (20, 538, 544, 50), (20, 37, 542, 538)])
me_bomb.polygons.foreach_set('use_smooth', [True] * 539)
me_bomb.polygons.foreach_set('material_index', [1, 1, 1, 1, 1, 1, 1, 1, 0, 1, 1, 1, 0, 0, 0, 0, 1, 1, 1, 1, 1, 1, 1, 1, 1, 1, 1, 1, 1, 1, 1, 1, 1, 1, 1, 1, 1, 1, 1, 1, 1, 1, 1, 1, 1, 1, 1, 1, 1, 1, 1, 1, 1, 1, 1, 1, 1, 1, 1, 1, 1, 1, 1, 1, 1, 1, 1, 1, 1, 1, 1, 1, 1, 1, 1, 1, 1, 1, 1, 1, 1, 1, 1, 1, 1, 1, 1, 1, 1, 1, 1, 1, 1, 1, 1, 1, 1, 1, 1, 0, 0, 0, 0, 0, 0, 0, 0, 0, 0, 0, 0, 0, 0, 0, 0, 0, 0, 0, 0, 0, 0, 0, 0, 0, 0, 0, 0, 0, 0, 0, 0, 0, 0, 0, 0, 0, 0, 0, 0, 0, 0, 0, 0, 0, 0, 0, 0, 0, 0, 0, 0, 0, 0, 0, 0, 0, 0, 0, 0, 0, 0, 0, 0, 0, 0, 0, 0, 0, 0, 0, 0, 0, 0, 0, 0, 0, 0, 0, 0, 0, 0, 0, 0, 0, 0, 0, 0, 0, 0, 0, 0, 0, 0, 0, 0, 0, 0, 0, 0, 0, 0, 0, 0, 0, 0, 0, 0, 0, 0, 0, 0, 0, 0, 0, 0, 0, 0, 0, 0, 0, 0, 0, 0, 0, 0, 0, 0, 0, 0, 0, 0, 0, 0, 0, 0, 0, 0, 0, 0, 0, 0, 0, 0, 0, 0, 0, 0, 0, 0, 0, 0, 0, 0, 0, 0, 0, 0, 0, 0, 0, 0, 0, 0, 0, 0, 0, 0, 0, 0, 0, 0, 0, 0, 0, 0, 0, 0, 0, 0, 0, 0, 0, 0, 0, 0, 0, 0, 0, 0, 0, 0, 0, 0, 0, 0, 0, 0, 0, 0, 0, 0, 0, 0, 0, 0, 0, 0, 0, 0, 0, 0, 0, 0, 0, 0, 0, 0, 0, 0, 0, 0, 0, 0, 0, 0, 0, 0, 0, 0, 0, 0, 0, 0, 0, 0, 0, 0, 0, 0, 0, 0, 0, 0, 0, 0, 0, 0, 0, 0, 0, 0, 0, 0, 0, 0, 0, 0, 0, 0, 0, 0, 0, 0, 0, 0, 0, 0, 0, 0, 0, 0, 0, 0, 0, 0, 0, 0, 0, 0, 0, 0, 0, 0, 0, 0, 0, 0, 0, 0, 0, 0, 0, 0, 0, 0, 0, 0, 0, 0, 0, 0, 0, 0, 0, 0, 0, 0, 0, 0, 0, 0, 0, 0, 0, 0, 0, 0, 0, 0, 0, 0, 0, 0, 0, 0, 0, 0, 0, 0, 0, 0, 0, 0, 0, 0, 0, 0, 0, 0, 0, 0, 0, 0, 0, 0, 0, 0, 0, 0, 0, 0, 0, 0, 0, 0, 0, 0, 0, 0, 0, 0, 0, 0, 0, 0, 0, 0, 0, 0, 0, 0, 0, 0, 0, 0, 0, 0, 0, 0, 0, 0, 0, 0, 0, 0, 0, 0, 0, 0, 0, 0, 0, 0, 0, 0, 0, 0, 0, 0, 0, 0, 0, 0, 0, 0, 0, 0, 0, 0, 0, 0, 0, 0, 0, 0, 0, 0, 0, 0, 0, 0, 0, 0, 0, 0, 0, 0, 0, 0, 0, 0, 1, 1, 1, 1, 1, 1, 1, 1])
_uv = me_bomb.uv_layers.new(name='UVMap')
_uv.uv.foreach_set('vector', [0.08299, 0.9545, 0.03705, 0.9528, 0.04091, 0.9378, 0.08443, 0.939, 0.08299, 0.9545, 0.08443, 0.939, 0.1288, 0.9397, 0.1286, 0.9555, 0.08299, 0.9545, 0.1286, 0.9555, 0.1285, 0.9708, 0.08177, 0.9697, 0.08299, 0.9545, 0.08177, 0.9697, 0.03388, 0.9678, 0.03705, 0.9528, 0.08536, 0.9232, 0.04337, 0.9227, 0.04355, 0.9075, 0.0854, 0.9071, 0.08536, 0.9232, 0.0854, 0.9071, 0.1288, 0.9068, 0.1289, 0.9233, 0.08536, 0.9232, 0.1289, 0.9233, 0.1288, 0.9397, 0.08443, 0.939, 0.08536, 0.9232, 0.08443, 0.939, 0.04091, 0.9378, 0.04337, 0.9227, 0.0844, 0.8915, 0.04064, 0.8925, 0.0369, 0.8775, 0.08303, 0.8762, 0.0844, 0.8915, 0.08303, 0.8762, 0.1283, 0.8752, 0.1286, 0.8907, 0.0844, 0.8915, 0.1286, 0.8907, 0.1288, 0.9068, 0.0854, 0.9071, 0.0844, 0.8915, 0.0854, 0.9071, 0.04355, 0.9075, 0.04064, 0.8925, 0.08198, 0.8609, 0.0344, 0.8623, 0.03388, 0.847, 0.08155, 0.8457, 0.08198, 0.8609, 0.08155, 0.8457, 0.1278, 0.845, 0.128, 0.8601, 0.08198, 0.8609, 0.128, 0.8601, 0.1283, 0.8752, 0.08303, 0.8762, 0.08198, 0.8609, 0.08303, 0.8762, 0.0369, 0.8775, 0.0344, 0.8623, 0.173, 0.9544, 0.1286, 0.9555, 0.1288, 0.9397, 0.1728, 0.9388, 0.173, 0.9544, 0.1728, 0.9388, 0.2153, 0.9374, 0.2156, 0.9528, 0.173, 0.9544, 0.2156, 0.9528, 0.2161, 0.9679, 0.1733, 0.9696, 0.173, 0.9544, 0.1733, 0.9696, 0.1285, 0.9708, 0.1286, 0.9555, 0.1728, 0.9227, 0.1289, 0.9233, 0.1288, 0.9068, 0.1727, 0.9067, 0.1728, 0.9227, 0.1727, 0.9067, 0.2151, 0.9065, 0.2152, 0.9219, 0.1728, 0.9227, 0.2152, 0.9219, 0.2153, 0.9374, 0.1728, 0.9388, 0.1728, 0.9227, 0.1728, 0.9388, 0.1288, 0.9397, 0.1289, 0.9233, 0.1725, 0.891, 0.1286, 0.8907, 0.1283, 0.8752, 0.1723, 0.8757, 0.1725, 0.891, 0.1723, 0.8757, 0.2149, 0.8765, 0.215, 0.8914, 0.1725, 0.891, 0.215, 0.8914, 0.2151, 0.9065, 0.1727, 0.9067, 0.1725, 0.891, 0.1727, 0.9067, 0.1288, 0.9068, 0.1286, 0.8907, 0.1723, 0.8607, 0.128, 0.8601, 0.1278, 0.845, 0.1724, 0.8457, 0.1723, 0.8607, 0.1724, 0.8457, 0.2152, 0.8468, 0.2149, 0.8618, 0.1723, 0.8607, 0.2149, 0.8618, 0.2149, 0.8765, 0.1723, 0.8757, 0.1723, 0.8607, 0.1723, 0.8757, 0.1283, 0.8752, 0.128, 0.8601, 0.2556, 0.9509, 0.2156, 0.9528, 0.2153, 0.9374, 0.2553, 0.9359, 0.2556, 0.9509, 0.2553, 0.9359, 0.2916, 0.934, 0.2919, 0.9487, 0.2556, 0.9509, 0.2919, 0.9487, 0.2926, 0.9638, 0.2562, 0.966, 0.2556, 0.9509, 0.2562, 0.966, 0.2161, 0.9679, 0.2156, 0.9528, 0.2551, 0.921, 0.2152, 0.9219, 0.2151, 0.9065, 0.2551, 0.9064, 0.2551, 0.921, 0.2551, 0.9064, 0.2915, 0.9062, 0.2915, 0.9199, 0.2551, 0.921, 0.2915, 0.9199, 0.2916, 0.934, 0.2553, 0.9359, 0.2551, 0.921, 0.2553, 0.9359, 0.2153, 0.9374, 0.2152, 0.9219, 0.255, 0.8919, 0.215, 0.8914, 0.2149, 0.8765, 0.2549, 0.8776, 0.255, 0.8919, 0.2549, 0.8776, 0.2913, 0.8789, 0.2913, 0.8926, 0.255, 0.8919, 0.2913, 0.8926, 0.2915, 0.9062, 0.2551, 0.9064, 0.255, 0.8919, 0.2551, 0.9064, 0.2151, 0.9065, 0.215, 0.8914, 0.255, 0.8631, 0.2149, 0.8618, 0.2152, 0.8468, 0.2554, 0.8483, 0.255, 0.8631, 0.2554, 0.8483, 0.2919, 0.85, 0.2914, 0.8649, 0.255, 0.8631, 0.2914, 0.8649, 0.2913, 0.8789, 0.2549, 0.8776, 0.255, 0.8631, 0.2549, 0.8776, 0.2149, 0.8765, 0.2149, 0.8618, 0.3237, 0.9462, 0.2919, 0.9487, 0.2916, 0.934, 0.3234, 0.9319, 0.3237, 0.9462, 0.3234, 0.9319, 0.3507, 0.9299, 0.351, 0.9439, 0.3237, 0.9462, 0.351, 0.9439, 0.3516, 0.9594, 0.3244, 0.9615, 0.3237, 0.9462, 0.3244, 0.9615, 0.2926, 0.9638, 0.2919, 0.9487, 0.3234, 0.9186, 0.2915, 0.9199, 0.2915, 0.9062, 0.3234, 0.906, 0.3234, 0.9186, 0.3234, 0.906, 0.3506, 0.9059, 0.3505, 0.9175, 0.3234, 0.9186, 0.3505, 0.9175, 0.3507, 0.9299, 0.3234, 0.9319, 0.3234, 0.9186, 0.3234, 0.9319, 0.2916, 0.934, 0.2915, 0.9199, 0.3233, 0.8935, 0.2913, 0.8926, 0.2913, 0.8789, 0.3231, 0.8807, 0.3233, 0.8935, 0.3231, 0.8807, 0.3504, 0.8823, 0.3504, 0.8943, 0.3233, 0.8935, 0.3504, 0.8943, 0.3506, 0.9059, 0.3234, 0.906, 0.3233, 0.8935, 0.3234, 0.906, 0.2915, 0.9062, 0.2913, 0.8926, 0.3232, 0.867, 0.2914, 0.8649, 0.2919, 0.85, 0.3237, 0.8521, 0.3232, 0.867, 0.3237, 0.8521, 0.3511, 0.8539, 0.3506, 0.8691, 0.3232, 0.867, 0.3506, 0.8691, 0.3504, 0.8823, 0.3231, 0.8807, 0.3232, 0.867, 0.3231, 0.8807, 0.2913, 0.8789, 0.2914, 0.8649, 0.3753, 0.943, 0.351, 0.9439, 0.3507, 0.9299, 0.3752, 0.9292, 0.3753, 0.943, 0.3752, 0.9292, 0.4013, 0.9298, 0.401, 0.9434, 0.3753, 0.943, 0.401, 0.9434, 0.4004, 0.9588, 0.3753, 0.9584, 0.3753, 0.943, 0.3753, 0.9584, 0.3516, 0.9594, 0.351, 0.9439, 0.3751, 0.9171, 0.3505, 0.9175, 0.3506, 0.9059, 0.375, 0.9059, 0.3751, 0.9171, 0.375, 0.9059, 0.401, 0.9059, 0.4012, 0.9176, 0.3751, 0.9171, 0.4012, 0.9176, 0.4013, 0.9298, 0.3752, 0.9292, 0.3751, 0.9171, 0.3752, 0.9292, 0.3507, 0.9299, 0.3505, 0.9175, 0.375, 0.8947, 0.3504, 0.8943, 0.3504, 0.8823, 0.375, 0.883, 0.375, 0.8947, 0.375, 0.883, 0.4011, 0.8822, 0.4011, 0.8943, 0.375, 0.8947, 0.4011, 0.8943, 0.401, 0.9059, 0.375, 0.9059, 0.375, 0.8947, 0.375, 0.9059, 0.3506, 0.9059, 0.3504, 0.8943, 0.375, 0.8697, 0.3506, 0.8691, 0.3511, 0.8539, 0.3751, 0.8545, 0.375, 0.8697, 0.3751, 0.8545, 0.4002, 0.8537, 0.4008, 0.8689, 0.375, 0.8697, 0.4008, 0.8689, 0.4011, 0.8822, 0.375, 0.883, 0.375, 0.8697, 0.375, 0.883, 0.3504, 0.8823, 0.3506, 0.8691, 0.4342, 0.9468, 0.401, 0.9434, 0.4013, 0.9298, 0.4353, 0.9328, 0.4536, 0.9487, 0.456, 0.9344, 0.4768, 0.9359, 0.4729, 0.9506, 0.4536, 0.9487, 0.4729, 0.9506, 0.4701, 0.9656, 0.4515, 0.9637, 0.4342, 0.9468, 0.4329, 0.9618, 0.4004, 0.9588, 0.401, 0.9434, 0.4359, 0.9194, 0.4012, 0.9176, 0.401, 0.9059, 0.4362, 0.9059, 0.4581, 0.9202, 0.459, 0.9059, 0.4819, 0.9058, 0.4803, 0.921, 0.4581, 0.9202, 0.4803, 0.921, 0.4768, 0.9359, 0.456, 0.9344, 0.4359, 0.9194, 0.4353, 0.9328, 0.4013, 0.9298, 0.4012, 0.9176, 0.4358, 0.8924, 0.4011, 0.8943, 0.4011, 0.8822, 0.435, 0.8791, 0.458, 0.8915, 0.4558, 0.8774, 0.4767, 0.8758, 0.4802, 0.8907, 0.458, 0.8915, 0.4802, 0.8907, 0.4819, 0.9058, 0.459, 0.9059, 0.4358, 0.8924, 0.4362, 0.9059, 0.401, 0.9059, 0.4011, 0.8943, 0.434, 0.8652, 0.4008, 0.8689, 0.4002, 0.8537, 0.4327, 0.8503, 0.4534, 0.8631, 0.4513, 0.8482, 0.4699, 0.8461, 0.4727, 0.8611, 0.4534, 0.8631, 0.4727, 0.8611, 0.4767, 0.8758, 0.4558, 0.8774, 0.434, 0.8652, 0.435, 0.8791, 0.4011, 0.8822, 0.4008, 0.8689, 0.1375, 0.717, 0.1354, 0.7329, 0.1214, 0.7408, 0.1054, 0.7386, 0.1297, 0.703, 0.09759, 0.7246, 0.09975, 0.7086, 0.1138, 0.7008, 0.1054, 0.7386, 0.09759, 0.7246, 0.1297, 0.703, 0.1375, 0.717, 0.2291, 0.05724, 0.2792, 0.05357, 0.2785, 0.09835, 0.2382, 0.1031, 0.2382, 0.1031, 0.2785, 0.09835, 0.2789, 0.1357, 0.2456, 0.1404, 0.2456, 0.1404, 0.2789, 0.1357, 0.2802, 0.1676, 0.2519, 0.1721, 0.2519, 0.1721, 0.2802, 0.1676, 0.2828, 0.1957, 0.2575, 0.2001, 0.2792, 0.05357, 0.3271, 0.05936, 0.3183, 0.1008, 0.2785, 0.09835, 0.2785, 0.09835, 0.3183, 0.1008, 0.312, 0.136, 0.2789, 0.1357, 0.2789, 0.1357, 0.312, 0.136, 0.3083, 0.1663, 0.2802, 0.1676, 0.2802, 0.1676, 0.3083, 0.1663, 0.3079, 0.1932, 0.2828, 0.1957, 0.3271, 0.05936, 0.3711, 0.07327, 0.3559, 0.1103, 0.3183, 0.1008, 0.3183, 0.1008, 0.3559, 0.1103, 0.3437, 0.1419, 0.312, 0.136, 0.312, 0.136, 0.3437, 0.1419, 0.3348, 0.1686, 0.3083, 0.1663, 0.3083, 0.1663, 0.3348, 0.1686, 0.3312, 0.1923, 0.3079, 0.1932, 0.3711, 0.07327, 0.4103, 0.09385, 0.3899, 0.1265, 0.3559, 0.1103, 0.3559, 0.1103, 0.3899, 0.1265, 0.3726, 0.1544, 0.3437, 0.1419, 0.3437, 0.1419, 0.3726, 0.1544, 0.3584, 0.1771, 0.3348, 0.1686, 0.3348, 0.1686, 0.3584, 0.1771, 0.3487, 0.1925, 0.3312, 0.1923, 0.2291, 0.05724, 0.2382, 0.1031, 0.1992, 0.1141, 0.1815, 0.07299, 0.1815, 0.07299, 0.1992, 0.1141, 0.1634, 0.1316, 0.1395, 0.09664, 0.1395, 0.09664, 0.1634, 0.1316, 0.1324, 0.1547, 0.1042, 0.1263, 0.1042, 0.1263, 0.1324, 0.1547, 0.1072, 0.1827, 0.07591, 0.1603, 0.2382, 0.1031, 0.2456, 0.1404, 0.2132, 0.1487, 0.1992, 0.1141, 0.1992, 0.1141, 0.2132, 0.1487, 0.1827, 0.1617, 0.1634, 0.1316, 0.1634, 0.1316, 0.1827, 0.1617, 0.1556, 0.1792, 0.1324, 0.1547, 0.1324, 0.1547, 0.1556, 0.1792, 0.1338, 0.2017, 0.1072, 0.1827, 0.2456, 0.1404, 0.2519, 0.1721, 0.224, 0.1787, 0.2132, 0.1487, 0.2132, 0.1487, 0.224, 0.1787, 0.1976, 0.1882, 0.1827, 0.1617, 0.1827, 0.1617, 0.1976, 0.1882, 0.174, 0.2004, 0.1556, 0.1792, 0.1556, 0.1792, 0.174, 0.2004, 0.1555, 0.2172, 0.1338, 0.2017, 0.2519, 0.1721, 0.2575, 0.2001, 0.2323, 0.2057, 0.224, 0.1787, 0.224, 0.1787, 0.2323, 0.2057, 0.2083, 0.2129, 0.1976, 0.1882, 0.1976, 0.1882, 0.2083, 0.2129, 0.1864, 0.2209, 0.174, 0.2004, 0.174, 0.2004, 0.1864, 0.2209, 0.1703, 0.2278, 0.1555, 0.2172, 0.7709, 0.926, 0.7208, 0.9296, 0.7215, 0.8849, 0.7618, 0.8802, 0.7618, 0.8802, 0.7215, 0.8849, 0.7211, 0.8475, 0.7544, 0.8428, 0.7544, 0.8428, 0.7211, 0.8475, 0.7198, 0.8156, 0.7481, 0.8112, 0.7481, 0.8112, 0.7198, 0.8156, 0.7172, 0.7875, 0.7425, 0.7832, 0.7208, 0.9296, 0.6729, 0.9238, 0.6817, 0.8824, 0.7215, 0.8849, 0.7215, 0.8849, 0.6817, 0.8824, 0.688, 0.8472, 0.7211, 0.8475, 0.7211, 0.8475, 0.688, 0.8472, 0.6917, 0.8169, 0.7198, 0.8156, 0.7198, 0.8156, 0.6917, 0.8169, 0.6921, 0.79, 0.7172, 0.7875, 0.6729, 0.9238, 0.6289, 0.9099, 0.6441, 0.8729, 0.6817, 0.8824, 0.6817, 0.8824, 0.6441, 0.8729, 0.6563, 0.8413, 0.688, 0.8472, 0.688, 0.8472, 0.6563, 0.8413, 0.6652, 0.8146, 0.6917, 0.8169, 0.6917, 0.8169, 0.6652, 0.8146, 0.6688, 0.7909, 0.6921, 0.79, 0.6289, 0.9099, 0.5897, 0.8894, 0.6101, 0.8567, 0.6441, 0.8729, 0.6441, 0.8729, 0.6101, 0.8567, 0.6274, 0.8289, 0.6563, 0.8413, 0.6563, 0.8413, 0.6274, 0.8289, 0.6416, 0.8062, 0.6652, 0.8146, 0.6652, 0.8146, 0.6416, 0.8062, 0.6513, 0.7907, 0.6688, 0.7909, 0.7709, 0.926, 0.7618, 0.8802, 0.8008, 0.8691, 0.8185, 0.9102, 0.8185, 0.9102, 0.8008, 0.8691, 0.8366, 0.8517, 0.8605, 0.8866, 0.8605, 0.8866, 0.8366, 0.8517, 0.8676, 0.8285, 0.8958, 0.8569, 0.8958, 0.8569, 0.8676, 0.8285, 0.8928, 0.8006, 0.9241, 0.8229, 0.7618, 0.8802, 0.7544, 0.8428, 0.7868, 0.8345, 0.8008, 0.8691, 0.8008, 0.8691, 0.7868, 0.8345, 0.8173, 0.8216, 0.8366, 0.8517, 0.8366, 0.8517, 0.8173, 0.8216, 0.8444, 0.804, 0.8676, 0.8285, 0.8676, 0.8285, 0.8444, 0.804, 0.8662, 0.7815, 0.8928, 0.8006, 0.7544, 0.8428, 0.7481, 0.8112, 0.776, 0.8045, 0.7868, 0.8345, 0.7868, 0.8345, 0.776, 0.8045, 0.8024, 0.795, 0.8173, 0.8216, 0.8173, 0.8216, 0.8024, 0.795, 0.826, 0.7828, 0.8444, 0.804, 0.8444, 0.804, 0.826, 0.7828, 0.8445, 0.766, 0.8662, 0.7815, 0.7481, 0.8112, 0.7425, 0.7832, 0.7677, 0.7775, 0.776, 0.8045, 0.776, 0.8045, 0.7677, 0.7775, 0.7917, 0.7703, 0.8024, 0.795, 0.8024, 0.795, 0.7917, 0.7703, 0.8136, 0.7623, 0.826, 0.7828, 0.826, 0.7828, 0.8136, 0.7623, 0.8297, 0.7554, 0.8445, 0.766, 0.3828, 0.5326, 0.4376, 0.5409, 0.4363, 0.5499, 0.3822, 0.5426, 0.4376, 0.5409, 0.3828, 0.5326, 0.4269, 0.4793, 0.4661, 0.5005, 0.4661, 0.5005, 0.4269, 0.4793, 0.45, 0.4461, 0.4871, 0.4675, 0.4871, 0.4675, 0.45, 0.4461, 0.4701, 0.4107, 0.5071, 0.4264, 0.3223, 0.5366, 0.312, 0.48, 0.3531, 0.4717, 0.3828, 0.5326, 0.3828, 0.5326, 0.3531, 0.4717, 0.3908, 0.4639, 0.4269, 0.4793, 0.4269, 0.4793, 0.3908, 0.4639, 0.419, 0.4251, 0.45, 0.4461, 0.45, 0.4461, 0.419, 0.4251, 0.4382, 0.3962, 0.4701, 0.4107, 0.312, 0.48, 0.3056, 0.4463, 0.3396, 0.4371, 0.3531, 0.4717, 0.3531, 0.4717, 0.3396, 0.4371, 0.3701, 0.4227, 0.3908, 0.4639, 0.3908, 0.4639, 0.3701, 0.4227, 0.3948, 0.4046, 0.419, 0.4251, 0.419, 0.4251, 0.3948, 0.4046, 0.4123, 0.3834, 0.4382, 0.3962, 0.3056, 0.4463, 0.2991, 0.4124, 0.328, 0.4054, 0.3396, 0.4371, 0.3396, 0.4371, 0.328, 0.4054, 0.3549, 0.3954, 0.3701, 0.4227, 0.3701, 0.4227, 0.3549, 0.3954, 0.3783, 0.3839, 0.3948, 0.4046, 0.3948, 0.4046, 0.3783, 0.3839, 0.3948, 0.3743, 0.4123, 0.3834, 0.6777, 0.4466, 0.6172, 0.4506, 0.6178, 0.4406, 0.676, 0.437, 0.6777, 0.4466, 0.7345, 0.4288, 0.7291, 0.496, 0.688, 0.5032, 0.688, 0.5032, 0.7291, 0.496, 0.7293, 0.533, 0.6944, 0.5369, 0.6944, 0.5369, 0.7293, 0.533, 0.7303, 0.5666, 0.7009, 0.5708, 0.7811, 0.403, 0.8215, 0.4287, 0.794, 0.4623, 0.7345, 0.4288, 0.7345, 0.4288, 0.794, 0.4623, 0.7666, 0.4894, 0.7291, 0.496, 0.7291, 0.496, 0.7666, 0.4894, 0.7628, 0.535, 0.7293, 0.533, 0.7293, 0.533, 0.7628, 0.535, 0.7589, 0.5658, 0.7303, 0.5666, 0.8215, 0.4287, 0.8529, 0.4506, 0.8273, 0.4839, 0.794, 0.4623, 0.794, 0.4623, 0.8273, 0.4839, 0.8067, 0.5147, 0.7666, 0.4894, 0.7666, 0.4894, 0.8067, 0.5147, 0.7922, 0.5425, 0.7628, 0.535, 0.7628, 0.535, 0.7922, 0.5425, 0.7847, 0.5677, 0.7589, 0.5658, 0.8529, 0.4506, 0.8867, 0.4804, 0.8589, 0.5087, 0.8273, 0.4839, 0.8273, 0.4839, 0.8589, 0.5087, 0.8352, 0.5339, 0.8067, 0.5147, 0.8067, 0.5147, 0.8352, 0.5339, 0.8162, 0.5554, 0.7922, 0.5425, 0.7922, 0.5425, 0.8162, 0.5554, 0.8035, 0.5703, 0.7847, 0.5677, 0.7345, 0.4288, 0.6777, 0.4466, 0.676, 0.437, 0.7308, 0.4202, 0.5624, 0.4423, 0.6172, 0.4506, 0.5731, 0.5039, 0.5339, 0.4827, 0.5339, 0.4827, 0.5731, 0.5039, 0.55, 0.5371, 0.5129, 0.5157, 0.5129, 0.5157, 0.55, 0.5371, 0.5299, 0.5725, 0.4929, 0.5568, 0.6777, 0.4466, 0.688, 0.5032, 0.6469, 0.5115, 0.6172, 0.4506, 0.6172, 0.4506, 0.6469, 0.5115, 0.6092, 0.5193, 0.5731, 0.5039, 0.5731, 0.5039, 0.6092, 0.5193, 0.581, 0.5581, 0.55, 0.5371, 0.55, 0.5371, 0.581, 0.5581, 0.5618, 0.587, 0.5299, 0.5725, 0.688, 0.5032, 0.6944, 0.5369, 0.6604, 0.5462, 0.6469, 0.5115, 0.6469, 0.5115, 0.6604, 0.5462, 0.6299, 0.5605, 0.6092, 0.5193, 0.6092, 0.5193, 0.6299, 0.5605, 0.6052, 0.5786, 0.581, 0.5581, 0.581, 0.5581, 0.6052, 0.5786, 0.5877, 0.5998, 0.5618, 0.587, 0.6944, 0.5369, 0.7009, 0.5708, 0.672, 0.5778, 0.6604, 0.5462, 0.6604, 0.5462, 0.672, 0.5778, 0.6451, 0.5878, 0.6299, 0.5605, 0.6299, 0.5605, 0.6451, 0.5878, 0.6217, 0.5993, 0.6052, 0.5786, 0.6052, 0.5786, 0.6217, 0.5993, 0.6052, 0.6089, 0.5877, 0.5998, 0.2189, 0.5803, 0.2655, 0.5544, 0.2692, 0.563, 0.2225, 0.5874, 0.3223, 0.5366, 0.2655, 0.5544, 0.2709, 0.4872, 0.312, 0.48, 0.312, 0.48, 0.2709, 0.4872, 0.2707, 0.4502, 0.3056, 0.4463, 0.3056, 0.4463, 0.2707, 0.4502, 0.2697, 0.4167, 0.2991, 0.4124, 0.2189, 0.5803, 0.1785, 0.5545, 0.206, 0.5209, 0.2655, 0.5544, 0.2655, 0.5544, 0.206, 0.5209, 0.2334, 0.4938, 0.2709, 0.4872, 0.2709, 0.4872, 0.2334, 0.4938, 0.2372, 0.4482, 0.2707, 0.4502, 0.2707, 0.4502, 0.2372, 0.4482, 0.2411, 0.4174, 0.2697, 0.4167, 0.1785, 0.5545, 0.1471, 0.5326, 0.1727, 0.4993, 0.206, 0.5209, 0.206, 0.5209, 0.1727, 0.4993, 0.1933, 0.4685, 0.2334, 0.4938, 0.2334, 0.4938, 0.1933, 0.4685, 0.2078, 0.4408, 0.2372, 0.4482, 0.2372, 0.4482, 0.2078, 0.4408, 0.2153, 0.4155, 0.2411, 0.4174, 0.1471, 0.5326, 0.1133, 0.5028, 0.1411, 0.4745, 0.1727, 0.4993, 0.1727, 0.4993, 0.1411, 0.4745, 0.1648, 0.4493, 0.1933, 0.4685, 0.1933, 0.4685, 0.1648, 0.4493, 0.1838, 0.4278, 0.2078, 0.4408, 0.2078, 0.4408, 0.1838, 0.4278, 0.1965, 0.4129, 0.2153, 0.4155, 0.2777, 0.3026, 0.2726, 0.2767, 0.298, 0.2719, 0.3037, 0.2973, 0.3037, 0.2973, 0.298, 0.2719, 0.3233, 0.2668, 0.3295, 0.2916, 0.3295, 0.2916, 0.3233, 0.2668, 0.3486, 0.2609, 0.3553, 0.2855, 0.3553, 0.2855, 0.3486, 0.2609, 0.3743, 0.2537, 0.3814, 0.279, 0.2726, 0.2767, 0.2676, 0.2512, 0.2923, 0.2468, 0.298, 0.2719, 0.298, 0.2719, 0.2923, 0.2468, 0.317, 0.2423, 0.3233, 0.2668, 0.3233, 0.2668, 0.317, 0.2423, 0.3415, 0.2372, 0.3486, 0.2609, 0.3486, 0.2609, 0.3415, 0.2372, 0.3657, 0.2298, 0.3743, 0.2537, 0.2676, 0.2512, 0.2626, 0.2258, 0.2871, 0.2216, 0.2923, 0.2468, 0.2923, 0.2468, 0.2871, 0.2216, 0.3115, 0.2181, 0.317, 0.2423, 0.317, 0.2423, 0.3115, 0.2181, 0.3347, 0.2147, 0.3415, 0.2372, 0.3415, 0.2372, 0.3347, 0.2147, 0.3565, 0.2082, 0.3657, 0.2298, 0.2626, 0.2258, 0.2575, 0.2001, 0.2828, 0.1957, 0.2871, 0.2216, 0.2871, 0.2216, 0.2828, 0.1957, 0.3079, 0.1932, 0.3115, 0.2181, 0.3115, 0.2181, 0.3079, 0.1932, 0.3312, 0.1923, 0.3347, 0.2147, 0.3347, 0.2147, 0.3312, 0.1923, 0.3487, 0.1925, 0.3565, 0.2082, 0.2777, 0.3026, 0.3037, 0.2973, 0.3089, 0.3231, 0.2828, 0.3289, 0.2828, 0.3289, 0.3089, 0.3231, 0.3142, 0.3496, 0.2881, 0.3556, 0.2881, 0.3556, 0.3142, 0.3496, 0.3203, 0.3768, 0.2935, 0.3832, 0.2935, 0.3832, 0.3203, 0.3768, 0.328, 0.4054, 0.2991, 0.4124, 0.3037, 0.2973, 0.3295, 0.2916, 0.3347, 0.3169, 0.3089, 0.3231, 0.3089, 0.3231, 0.3347, 0.3169, 0.3399, 0.3427, 0.3142, 0.3496, 0.3142, 0.3496, 0.3399, 0.3427, 0.346, 0.3688, 0.3203, 0.3768, 0.3203, 0.3768, 0.346, 0.3688, 0.3549, 0.3954, 0.328, 0.4054, 0.3295, 0.2916, 0.3553, 0.2855, 0.3606, 0.3107, 0.3347, 0.3169, 0.3347, 0.3169, 0.3606, 0.3107, 0.3654, 0.336, 0.3399, 0.3427, 0.3399, 0.3427, 0.3654, 0.336, 0.3701, 0.3605, 0.346, 0.3688, 0.346, 0.3688, 0.3701, 0.3605, 0.3783, 0.3839, 0.3549, 0.3954, 0.3553, 0.2855, 0.3814, 0.279, 0.3873, 0.3049, 0.3606, 0.3107, 0.3606, 0.3107, 0.3873, 0.3049, 0.3914, 0.3309, 0.3654, 0.336, 0.3654, 0.336, 0.3914, 0.3309, 0.3938, 0.3555, 0.3701, 0.3605, 0.3701, 0.3605, 0.3938, 0.3555, 0.3948, 0.3743, 0.3783, 0.3839, 0.2777, 0.3026, 0.2828, 0.3289, 0.2566, 0.3334, 0.2516, 0.3075, 0.2516, 0.3075, 0.2566, 0.3334, 0.2304, 0.3374, 0.2256, 0.312, 0.2256, 0.312, 0.2304, 0.3374, 0.2041, 0.3414, 0.1995, 0.3161, 0.1995, 0.3161, 0.2041, 0.3414, 0.1774, 0.3461, 0.173, 0.32, 0.2828, 0.3289, 0.2881, 0.3556, 0.2616, 0.3598, 0.2566, 0.3334, 0.2566, 0.3334, 0.2616, 0.3598, 0.2353, 0.3631, 0.2304, 0.3374, 0.2304, 0.3374, 0.2353, 0.3631, 0.2092, 0.3665, 0.2041, 0.3414, 0.2041, 0.3414, 0.2092, 0.3665, 0.1833, 0.3716, 0.1774, 0.3461, 0.2881, 0.3556, 0.2935, 0.3832, 0.2662, 0.3873, 0.2616, 0.3598, 0.2616, 0.3598, 0.2662, 0.3873, 0.2394, 0.3895, 0.2353, 0.3631, 0.2353, 0.3631, 0.2394, 0.3895, 0.2142, 0.3909, 0.2092, 0.3665, 0.2092, 0.3665, 0.2142, 0.3909, 0.1904, 0.3952, 0.1833, 0.3716, 0.2935, 0.3832, 0.2991, 0.4124, 0.2697, 0.4167, 0.2662, 0.3873, 0.2662, 0.3873, 0.2697, 0.4167, 0.2411, 0.4174, 0.2394, 0.3895, 0.2394, 0.3895, 0.2411, 0.4174, 0.2153, 0.4155, 0.2142, 0.3909, 0.2142, 0.3909, 0.2153, 0.4155, 0.1965, 0.4129, 0.1904, 0.3952, 0.2777, 0.3026, 0.2516, 0.3075, 0.2473, 0.2819, 0.2726, 0.2767, 0.2726, 0.2767, 0.2473, 0.2819, 0.243, 0.2565, 0.2676, 0.2512, 0.2676, 0.2512, 0.243, 0.2565, 0.2382, 0.2313, 0.2626, 0.2258, 0.2626, 0.2258, 0.2382, 0.2313, 0.2323, 0.2057, 0.2575, 0.2001, 0.2516, 0.3075, 0.2256, 0.312, 0.222, 0.2867, 0.2473, 0.2819, 0.2473, 0.2819, 0.222, 0.2867, 0.2185, 0.2618, 0.243, 0.2565, 0.243, 0.2565, 0.2185, 0.2618, 0.2144, 0.2373, 0.2382, 0.2313, 0.2382, 0.2313, 0.2144, 0.2373, 0.2083, 0.2129, 0.2323, 0.2057, 0.2256, 0.312, 0.1995, 0.3161, 0.1964, 0.2909, 0.222, 0.2867, 0.222, 0.2867, 0.1964, 0.2909, 0.1939, 0.2663, 0.2185, 0.2618, 0.2185, 0.2618, 0.1939, 0.2663, 0.1917, 0.2429, 0.2144, 0.2373, 0.2144, 0.2373, 0.1917, 0.2429, 0.1864, 0.2209, 0.2083, 0.2129, 0.1995, 0.3161, 0.173, 0.32, 0.17, 0.294, 0.1964, 0.2909, 0.1964, 0.2909, 0.17, 0.294, 0.1688, 0.2686, 0.1939, 0.2663, 0.1939, 0.2663, 0.1688, 0.2686, 0.1691, 0.2453, 0.1917, 0.2429, 0.1917, 0.2429, 0.1691, 0.2453, 0.1703, 0.2278, 0.1864, 0.2209, 0.02705, 0.3383, 0.02705, 0.2882, 0.07168, 0.2921, 0.07345, 0.3328, 0.07345, 0.3328, 0.07168, 0.2921, 0.1091, 0.2943, 0.1116, 0.3281, 0.1116, 0.3281, 0.1091, 0.2943, 0.1414, 0.295, 0.1441, 0.324, 0.1441, 0.324, 0.1414, 0.295, 0.17, 0.294, 0.173, 0.32, 0.02705, 0.2882, 0.03609, 0.2409, 0.07684, 0.2524, 0.07168, 0.2921, 0.07168, 0.2921, 0.07684, 0.2524, 0.1116, 0.261, 0.1091, 0.2943, 0.1091, 0.2943, 0.1116, 0.261, 0.1418, 0.2666, 0.1414, 0.295, 0.1414, 0.295, 0.1418, 0.2666, 0.1688, 0.2686, 0.17, 0.294, 0.03609, 0.2409, 0.05285, 0.1979, 0.08878, 0.2156, 0.07684, 0.2524, 0.07684, 0.2524, 0.08878, 0.2156, 0.1195, 0.2297, 0.1116, 0.261, 0.1116, 0.261, 0.1195, 0.2297, 0.1456, 0.2403, 0.1418, 0.2666, 0.1418, 0.2666, 0.1456, 0.2403, 0.1691, 0.2453, 0.1688, 0.2686, 0.05285, 0.1979, 0.07591, 0.1603, 0.1072, 0.1827, 0.08878, 0.2156, 0.08878, 0.2156, 0.1072, 0.1827, 0.1338, 0.2017, 0.1195, 0.2297, 0.1195, 0.2297, 0.1338, 0.2017, 0.1555, 0.2172, 0.1456, 0.2403, 0.1456, 0.2403, 0.1555, 0.2172, 0.1703, 0.2278, 0.1691, 0.2453, 0.02705, 0.3383, 0.07345, 0.3328, 0.08136, 0.3729, 0.03869, 0.3869, 0.03869, 0.3869, 0.08136, 0.3729, 0.09564, 0.4107, 0.0581, 0.431, 0.0581, 0.431, 0.09564, 0.4107, 0.1157, 0.4448, 0.08349, 0.4696, 0.08349, 0.4696, 0.1157, 0.4448, 0.1411, 0.4745, 0.1133, 0.5028, 0.07345, 0.3328, 0.1116, 0.3281, 0.1176, 0.3617, 0.08136, 0.3729, 0.08136, 0.3729, 0.1176, 0.3617, 0.1282, 0.394, 0.09564, 0.4107, 0.09564, 0.4107, 0.1282, 0.394, 0.1437, 0.4237, 0.1157, 0.4448, 0.1157, 0.4448, 0.1437, 0.4237, 0.1648, 0.4493, 0.1411, 0.4745, 0.1116, 0.3281, 0.1441, 0.324, 0.149, 0.3529, 0.1176, 0.3617, 0.1176, 0.3617, 0.149, 0.3529, 0.1569, 0.3809, 0.1282, 0.394, 0.1282, 0.394, 0.1569, 0.3809, 0.1677, 0.4065, 0.1437, 0.4237, 0.1437, 0.4237, 0.1677, 0.4065, 0.1838, 0.4278, 0.1648, 0.4493, 0.1441, 0.324, 0.173, 0.32, 0.1774, 0.3461, 0.149, 0.3529, 0.149, 0.3529, 0.1774, 0.3461, 0.1833, 0.3716, 0.1569, 0.3809, 0.1569, 0.3809, 0.1833, 0.3716, 0.1904, 0.3952, 0.1677, 0.4065, 0.1677, 0.4065, 0.1904, 0.3952, 0.1965, 0.4129, 0.1838, 0.4278, 0.4761, 0.7431, 0.4682, 0.6935, 0.5133, 0.6901, 0.5213, 0.7304, 0.5213, 0.7304, 0.5133, 0.6901, 0.5512, 0.6866, 0.5585, 0.7201, 0.5585, 0.7201, 0.5512, 0.6866, 0.5838, 0.6828, 0.5903, 0.7116, 0.5903, 0.7116, 0.5838, 0.6828, 0.6127, 0.6783, 0.6186, 0.7042, 0.4682, 0.6935, 0.4693, 0.6451, 0.512, 0.6495, 0.5133, 0.6901, 0.5133, 0.6901, 0.512, 0.6495, 0.5487, 0.6525, 0.5512, 0.6866, 0.5512, 0.6866, 0.5487, 0.6525, 0.5805, 0.6538, 0.5838, 0.6828, 0.5838, 0.6828, 0.5805, 0.6538, 0.6086, 0.6524, 0.6127, 0.6783, 0.4693, 0.6451, 0.478, 0.5993, 0.5176, 0.61, 0.512, 0.6495, 0.512, 0.6495, 0.5176, 0.61, 0.5518, 0.6189, 0.5487, 0.6525, 0.5487, 0.6525, 0.5518, 0.6189, 0.5807, 0.6258, 0.5805, 0.6538, 0.5805, 0.6538, 0.5807, 0.6258, 0.6062, 0.6277, 0.6086, 0.6524, 0.478, 0.5993, 0.4929, 0.5568, 0.5299, 0.5725, 0.5176, 0.61, 0.5176, 0.61, 0.5299, 0.5725, 0.5618, 0.587, 0.5518, 0.6189, 0.5518, 0.6189, 0.5618, 0.587, 0.5877, 0.5998, 0.5807, 0.6258, 0.5807, 0.6258, 0.5877, 0.5998, 0.6052, 0.6089, 0.6062, 0.6277, 0.4761, 0.7431, 0.5213, 0.7304, 0.5353, 0.7689, 0.4954, 0.7896, 0.4954, 0.7896, 0.5353, 0.7689, 0.5553, 0.8036, 0.5219, 0.83, 0.5219, 0.83, 0.5553, 0.8036, 0.5805, 0.8332, 0.554, 0.8633, 0.554, 0.8633, 0.5805, 0.8332, 0.6101, 0.8567, 0.5897, 0.8894, 0.5213, 0.7304, 0.5585, 0.7201, 0.5692, 0.7524, 0.5353, 0.7689, 0.5353, 0.7689, 0.5692, 0.7524, 0.5842, 0.7823, 0.5553, 0.8036, 0.5553, 0.8036, 0.5842, 0.7823, 0.6035, 0.8084, 0.5805, 0.8332, 0.5805, 0.8332, 0.6035, 0.8084, 0.6274, 0.8289, 0.6101, 0.8567, 0.5585, 0.7201, 0.5903, 0.7116, 0.5988, 0.7395, 0.5692, 0.7524, 0.5692, 0.7524, 0.5988, 0.7395, 0.61, 0.7656, 0.5842, 0.7823, 0.5842, 0.7823, 0.61, 0.7656, 0.6237, 0.7886, 0.6035, 0.8084, 0.6035, 0.8084, 0.6237, 0.7886, 0.6416, 0.8062, 0.6274, 0.8289, 0.5903, 0.7116, 0.6186, 0.7042, 0.6257, 0.7295, 0.5988, 0.7395, 0.5988, 0.7395, 0.6257, 0.7295, 0.6343, 0.7535, 0.61, 0.7656, 0.61, 0.7656, 0.6343, 0.7535, 0.6435, 0.775, 0.6237, 0.7886, 0.6237, 0.7886, 0.6435, 0.775, 0.6513, 0.7907, 0.6416, 0.8062, 0.7223, 0.6806, 0.7274, 0.7065, 0.702, 0.7113, 0.6963, 0.6859, 0.6963, 0.6859, 0.702, 0.7113, 0.6767, 0.7164, 0.6705, 0.6917, 0.6705, 0.6917, 0.6767, 0.7164, 0.6514, 0.7223, 0.6447, 0.6977, 0.6447, 0.6977, 0.6514, 0.7223, 0.6257, 0.7295, 0.6186, 0.7042, 0.7274, 0.7065, 0.7324, 0.732, 0.7077, 0.7364, 0.702, 0.7113, 0.702, 0.7113, 0.7077, 0.7364, 0.683, 0.7409, 0.6767, 0.7164, 0.6767, 0.7164, 0.683, 0.7409, 0.6585, 0.746, 0.6514, 0.7223, 0.6514, 0.7223, 0.6585, 0.746, 0.6343, 0.7535, 0.6257, 0.7295, 0.7324, 0.732, 0.7374, 0.7574, 0.7129, 0.7616, 0.7077, 0.7364, 0.7077, 0.7364, 0.7129, 0.7616, 0.6885, 0.7651, 0.683, 0.7409, 0.683, 0.7409, 0.6885, 0.7651, 0.6653, 0.7685, 0.6585, 0.746, 0.6585, 0.746, 0.6653, 0.7685, 0.6435, 0.775, 0.6343, 0.7535, 0.7374, 0.7574, 0.7425, 0.7832, 0.7172, 0.7875, 0.7129, 0.7616, 0.7129, 0.7616, 0.7172, 0.7875, 0.6921, 0.79, 0.6885, 0.7651, 0.6885, 0.7651, 0.6921, 0.79, 0.6688, 0.7909, 0.6653, 0.7685, 0.6653, 0.7685, 0.6688, 0.7909, 0.6513, 0.7907, 0.6435, 0.775, 0.7223, 0.6806, 0.6963, 0.6859, 0.6911, 0.6601, 0.7172, 0.6544, 0.7172, 0.6544, 0.6911, 0.6601, 0.6858, 0.6337, 0.7119, 0.6276, 0.7119, 0.6276, 0.6858, 0.6337, 0.6797, 0.6064, 0.7065, 0.6, 0.7065, 0.6, 0.6797, 0.6064, 0.672, 0.5778, 0.7009, 0.5708, 0.6963, 0.6859, 0.6705, 0.6917, 0.6653, 0.6663, 0.6911, 0.6601, 0.6911, 0.6601, 0.6653, 0.6663, 0.6601, 0.6405, 0.6858, 0.6337, 0.6858, 0.6337, 0.6601, 0.6405, 0.654, 0.6144, 0.6797, 0.6064, 0.6797, 0.6064, 0.654, 0.6144, 0.6451, 0.5878, 0.672, 0.5778, 0.6705, 0.6917, 0.6447, 0.6977, 0.6394, 0.6726, 0.6653, 0.6663, 0.6653, 0.6663, 0.6394, 0.6726, 0.6346, 0.6473, 0.6601, 0.6405, 0.6601, 0.6405, 0.6346, 0.6473, 0.6299, 0.6227, 0.654, 0.6144, 0.654, 0.6144, 0.6299, 0.6227, 0.6217, 0.5993, 0.6451, 0.5878, 0.6447, 0.6977, 0.6186, 0.7042, 0.6127, 0.6783, 0.6394, 0.6726, 0.6394, 0.6726, 0.6127, 0.6783, 0.6086, 0.6524, 0.6346, 0.6473, 0.6346, 0.6473, 0.6086, 0.6524, 0.6062, 0.6277, 0.6299, 0.6227, 0.6299, 0.6227, 0.6062, 0.6277, 0.6052, 0.6089, 0.6217, 0.5993, 0.7223, 0.6806, 0.7172, 0.6544, 0.7434, 0.6498, 0.7484, 0.6757, 0.7484, 0.6757, 0.7434, 0.6498, 0.7696, 0.6458, 0.7744, 0.6712, 0.7744, 0.6712, 0.7696, 0.6458, 0.7959, 0.6418, 0.8005, 0.6671, 0.8005, 0.6671, 0.7959, 0.6418, 0.8226, 0.6371, 0.827, 0.6632, 0.7172, 0.6544, 0.7119, 0.6276, 0.7384, 0.6234, 0.7434, 0.6498, 0.7434, 0.6498, 0.7384, 0.6234, 0.7647, 0.6201, 0.7696, 0.6458, 0.7696, 0.6458, 0.7647, 0.6201, 0.7908, 0.6167, 0.7959, 0.6418, 0.7959, 0.6418, 0.7908, 0.6167, 0.8167, 0.6116, 0.8226, 0.6371, 0.7119, 0.6276, 0.7065, 0.6, 0.7338, 0.596, 0.7384, 0.6234, 0.7384, 0.6234, 0.7338, 0.596, 0.7606, 0.5937, 0.7647, 0.6201, 0.7647, 0.6201, 0.7606, 0.5937, 0.7858, 0.5923, 0.7908, 0.6167, 0.7908, 0.6167, 0.7858, 0.5923, 0.8096, 0.5881, 0.8167, 0.6116, 0.7065, 0.6, 0.7009, 0.5708, 0.7303, 0.5666, 0.7338, 0.596, 0.7338, 0.596, 0.7303, 0.5666, 0.7589, 0.5658, 0.7606, 0.5937, 0.7606, 0.5937, 0.7589, 0.5658, 0.7847, 0.5677, 0.7858, 0.5923, 0.7858, 0.5923, 0.7847, 0.5677, 0.8035, 0.5703, 0.8096, 0.5881, 0.7223, 0.6806, 0.7484, 0.6757, 0.7527, 0.7014, 0.7274, 0.7065, 0.7274, 0.7065, 0.7527, 0.7014, 0.757, 0.7267, 0.7324, 0.732, 0.7324, 0.732, 0.757, 0.7267, 0.7618, 0.7519, 0.7374, 0.7574, 0.7374, 0.7574, 0.7618, 0.7519, 0.7677, 0.7775, 0.7425, 0.7832, 0.7484, 0.6757, 0.7744, 0.6712, 0.778, 0.6965, 0.7527, 0.7014, 0.7527, 0.7014, 0.778, 0.6965, 0.7815, 0.7214, 0.757, 0.7267, 0.757, 0.7267, 0.7815, 0.7214, 0.7856, 0.746, 0.7618, 0.7519, 0.7618, 0.7519, 0.7856, 0.746, 0.7917, 0.7703, 0.7677, 0.7775, 0.7744, 0.6712, 0.8005, 0.6671, 0.8036, 0.6923, 0.778, 0.6965, 0.778, 0.6965, 0.8036, 0.6923, 0.8061, 0.7169, 0.7815, 0.7214, 0.7815, 0.7214, 0.8061, 0.7169, 0.8083, 0.7403, 0.7856, 0.746, 0.7856, 0.746, 0.8083, 0.7403, 0.8136, 0.7623, 0.7917, 0.7703, 0.8005, 0.6671, 0.827, 0.6632, 0.83, 0.6892, 0.8036, 0.6923, 0.8036, 0.6923, 0.83, 0.6892, 0.8312, 0.7146, 0.8061, 0.7169, 0.8061, 0.7169, 0.8312, 0.7146, 0.8309, 0.738, 0.8083, 0.7403, 0.8083, 0.7403, 0.8309, 0.738, 0.8297, 0.7554, 0.8136, 0.7623, 0.5239, 0.2401, 0.5318, 0.2897, 0.4867, 0.2931, 0.4787, 0.2528, 0.4787, 0.2528, 0.4867, 0.2931, 0.4488, 0.2966, 0.4415, 0.2631, 0.4415, 0.2631, 0.4488, 0.2966, 0.4162, 0.3004, 0.4097, 0.2717, 0.4097, 0.2717, 0.4162, 0.3004, 0.3873, 0.3049, 0.3814, 0.279, 0.5318, 0.2897, 0.5307, 0.3382, 0.488, 0.3337, 0.4867, 0.2931, 0.4867, 0.2931, 0.488, 0.3337, 0.4513, 0.3307, 0.4488, 0.2966, 0.4488, 0.2966, 0.4513, 0.3307, 0.4195, 0.3294, 0.4162, 0.3004, 0.4162, 0.3004, 0.4195, 0.3294, 0.3914, 0.3309, 0.3873, 0.3049, 0.5307, 0.3382, 0.522, 0.3839, 0.4824, 0.3732, 0.488, 0.3337, 0.488, 0.3337, 0.4824, 0.3732, 0.4482, 0.3643, 0.4513, 0.3307, 0.4513, 0.3307, 0.4482, 0.3643, 0.4193, 0.3574, 0.4195, 0.3294, 0.4195, 0.3294, 0.4193, 0.3574, 0.3938, 0.3555, 0.3914, 0.3309, 0.522, 0.3839, 0.5071, 0.4264, 0.4701, 0.4107, 0.4824, 0.3732, 0.4824, 0.3732, 0.4701, 0.4107, 0.4382, 0.3962, 0.4482, 0.3643, 0.4482, 0.3643, 0.4382, 0.3962, 0.4123, 0.3834, 0.4193, 0.3574, 0.4193, 0.3574, 0.4123, 0.3834, 0.3948, 0.3743, 0.3938, 0.3555, 0.5239, 0.2401, 0.4787, 0.2528, 0.4647, 0.2143, 0.5046, 0.1936, 0.5046, 0.1936, 0.4647, 0.2143, 0.4447, 0.1796, 0.4781, 0.1532, 0.4781, 0.1532, 0.4447, 0.1796, 0.4195, 0.15, 0.446, 0.1199, 0.446, 0.1199, 0.4195, 0.15, 0.3899, 0.1265, 0.4103, 0.09385, 0.4787, 0.2528, 0.4415, 0.2631, 0.4308, 0.2308, 0.4647, 0.2143, 0.4647, 0.2143, 0.4308, 0.2308, 0.4158, 0.2009, 0.4447, 0.1796, 0.4447, 0.1796, 0.4158, 0.2009, 0.3965, 0.1748, 0.4195, 0.15, 0.4195, 0.15, 0.3965, 0.1748, 0.3726, 0.1544, 0.3899, 0.1265, 0.4415, 0.2631, 0.4097, 0.2717, 0.4012, 0.2437, 0.4308, 0.2308, 0.4308, 0.2308, 0.4012, 0.2437, 0.39, 0.2176, 0.4158, 0.2009, 0.4158, 0.2009, 0.39, 0.2176, 0.3763, 0.1946, 0.3965, 0.1748, 0.3965, 0.1748, 0.3763, 0.1946, 0.3584, 0.1771, 0.3726, 0.1544, 0.4097, 0.2717, 0.3814, 0.279, 0.3743, 0.2537, 0.4012, 0.2437, 0.4012, 0.2437, 0.3743, 0.2537, 0.3657, 0.2298, 0.39, 0.2176, 0.39, 0.2176, 0.3657, 0.2298, 0.3565, 0.2082, 0.3763, 0.1946, 0.3763, 0.1946, 0.3565, 0.2082, 0.3487, 0.1925, 0.3584, 0.1771, 0.973, 0.6449, 0.973, 0.695, 0.9283, 0.6912, 0.9265, 0.6504, 0.9265, 0.6504, 0.9283, 0.6912, 0.8909, 0.6889, 0.8884, 0.6551, 0.8884, 0.6551, 0.8909, 0.6889, 0.8586, 0.6882, 0.8559, 0.6593, 0.8559, 0.6593, 0.8586, 0.6882, 0.83, 0.6892, 0.827, 0.6632, 0.973, 0.695, 0.9639, 0.7423, 0.9232, 0.7308, 0.9283, 0.6912, 0.9283, 0.6912, 0.9232, 0.7308, 0.8884, 0.7222, 0.8909, 0.6889, 0.8909, 0.6889, 0.8884, 0.7222, 0.8582, 0.7166, 0.8586, 0.6882, 0.8586, 0.6882, 0.8582, 0.7166, 0.8312, 0.7146, 0.83, 0.6892, 0.9639, 0.7423, 0.9471, 0.7853, 0.9112, 0.7677, 0.9232, 0.7308, 0.9232, 0.7308, 0.9112, 0.7677, 0.8805, 0.7535, 0.8884, 0.7222, 0.8884, 0.7222, 0.8805, 0.7535, 0.8544, 0.7429, 0.8582, 0.7166, 0.8582, 0.7166, 0.8544, 0.7429, 0.8309, 0.738, 0.8312, 0.7146, 0.9471, 0.7853, 0.9241, 0.8229, 0.8928, 0.8006, 0.9112, 0.7677, 0.9112, 0.7677, 0.8928, 0.8006, 0.8662, 0.7815, 0.8805, 0.7535, 0.8805, 0.7535, 0.8662, 0.7815, 0.8445, 0.766, 0.8544, 0.7429, 0.8544, 0.7429, 0.8445, 0.766, 0.8297, 0.7554, 0.8309, 0.738, 0.973, 0.6449, 0.9265, 0.6504, 0.9186, 0.6103, 0.9613, 0.5963, 0.9613, 0.5963, 0.9186, 0.6103, 0.9044, 0.5725, 0.9419, 0.5522, 0.9419, 0.5522, 0.9044, 0.5725, 0.8843, 0.5384, 0.9165, 0.5136, 0.9165, 0.5136, 0.8843, 0.5384, 0.8589, 0.5087, 0.8867, 0.4804, 0.9265, 0.6504, 0.8884, 0.6551, 0.8824, 0.6215, 0.9186, 0.6103, 0.9186, 0.6103, 0.8824, 0.6215, 0.8718, 0.5892, 0.9044, 0.5725, 0.9044, 0.5725, 0.8718, 0.5892, 0.8563, 0.5595, 0.8843, 0.5384, 0.8843, 0.5384, 0.8563, 0.5595, 0.8352, 0.5339, 0.8589, 0.5087, 0.8884, 0.6551, 0.8559, 0.6593, 0.851, 0.6303, 0.8824, 0.6215, 0.8824, 0.6215, 0.851, 0.6303, 0.8431, 0.6023, 0.8718, 0.5892, 0.8718, 0.5892, 0.8431, 0.6023, 0.8323, 0.5767, 0.8563, 0.5595, 0.8563, 0.5595, 0.8323, 0.5767, 0.8162, 0.5554, 0.8352, 0.5339, 0.8559, 0.6593, 0.827, 0.6632, 0.8226, 0.6371, 0.851, 0.6303, 0.851, 0.6303, 0.8226, 0.6371, 0.8167, 0.6116, 0.8431, 0.6023, 0.8431, 0.6023, 0.8167, 0.6116, 0.8096, 0.5881, 0.8323, 0.5767, 0.8323, 0.5767, 0.8096, 0.5881, 0.8035, 0.5703, 0.8162, 0.5554, 0.676, 0.437, 0.6178, 0.4406, 0.62, 0.3788, 0.6664, 0.3771, 0.2692, 0.563, 0.324, 0.5463, 0.3336, 0.6061, 0.2895, 0.6185, 0.3822, 0.5426, 0.4363, 0.5499, 0.4327, 0.6143, 0.38, 0.6044, 0.7775, 0.3958, 0.7308, 0.4202, 0.7105, 0.3647, 0.7578, 0.3406, 0.2655, 0.5544, 0.3223, 0.5366, 0.324, 0.5463, 0.2692, 0.563, 0.7811, 0.403, 0.7345, 0.4288, 0.7308, 0.4202, 0.7775, 0.3958, 0.6172, 0.4506, 0.5624, 0.4423, 0.5637, 0.4333, 0.6178, 0.4406, 0.3223, 0.5366, 0.3828, 0.5326, 0.3822, 0.5426, 0.324, 0.5463, 0.38, 0.6044, 0.4327, 0.6143, 0.4293, 0.6281, 0.3792, 0.616, 0.7578, 0.3406, 0.7105, 0.3647, 0.7062, 0.3546, 0.7522, 0.329, 0.62, 0.3788, 0.5673, 0.3689, 0.5707, 0.3551, 0.6208, 0.3672, 0.2422, 0.6426, 0.2895, 0.6185, 0.2938, 0.6286, 0.2478, 0.6542, 0.7308, 0.4202, 0.676, 0.437, 0.6664, 0.3771, 0.7105, 0.3647, 0.324, 0.5463, 0.3822, 0.5426, 0.38, 0.6044, 0.3336, 0.6061, 0.2225, 0.5874, 0.2692, 0.563, 0.2895, 0.6185, 0.2422, 0.6426, 0.6178, 0.4406, 0.5637, 0.4333, 0.5673, 0.3689, 0.62, 0.3788, 0.6208, 0.3672, 0.5707, 0.3551, 0.5957, 0.3245, 0.6281, 0.3311, 0.2478, 0.6542, 0.2938, 0.6286, 0.3078, 0.6651, 0.2829, 0.681, 0.3356, 0.6168, 0.3792, 0.616, 0.3719, 0.6522, 0.3383, 0.655, 0.7062, 0.3546, 0.6644, 0.3664, 0.6617, 0.3283, 0.6922, 0.3181, 0.2895, 0.6185, 0.3336, 0.6061, 0.3356, 0.6168, 0.2938, 0.6286, 0.6664, 0.3771, 0.62, 0.3788, 0.6208, 0.3672, 0.6644, 0.3664, 0.7105, 0.3647, 0.6664, 0.3771, 0.6644, 0.3664, 0.7062, 0.3546, 0.3336, 0.6061, 0.38, 0.6044, 0.3792, 0.616, 0.3356, 0.6168, 0.6922, 0.3181, 0.6617, 0.3283, 0.6596, 0.3164, 0.6877, 0.3076, 0.6617, 0.3283, 0.6281, 0.3311, 0.6291, 0.3181, 0.6596, 0.3164, 0.3078, 0.6651, 0.3383, 0.655, 0.3404, 0.6668, 0.3123, 0.6756, 0.3719, 0.6522, 0.4043, 0.6587, 0.402, 0.671, 0.3709, 0.6651, 0.7522, 0.329, 0.7062, 0.3546, 0.6922, 0.3181, 0.7171, 0.3022, 0.3792, 0.616, 0.4293, 0.6281, 0.4043, 0.6587, 0.3719, 0.6522, 0.2938, 0.6286, 0.3356, 0.6168, 0.3383, 0.655, 0.3078, 0.6651, 0.6644, 0.3664, 0.6208, 0.3672, 0.6281, 0.3311, 0.6617, 0.3283, 0.698, 0.2018, 0.6724, 0.2018, 0.6784, 0.1251, 0.692, 0.124, 0.6467, 0.198, 0.6215, 0.1903, 0.6532, 0.1086, 0.6657, 0.1206, 0.8919, 0.2015, 0.8688, 0.2043, 0.8628, 0.1265, 0.8786, 0.1173, 0.8175, 0.2004, 0.7923, 0.1928, 0.824, 0.111, 0.8365, 0.1231, 0.3383, 0.655, 0.3719, 0.6522, 0.3709, 0.6651, 0.3404, 0.6668, 0.2829, 0.681, 0.3078, 0.6651, 0.3123, 0.6756, 0.2882, 0.6897, 0.6281, 0.3311, 0.5957, 0.3245, 0.598, 0.3122, 0.6291, 0.3181, 0.7171, 0.3022, 0.6922, 0.3181, 0.6877, 0.3076, 0.7118, 0.2935, 0.6813, 0.1022, 0.6784, 0.1251, 0.6657, 0.1206, 0.6532, 0.1086, 0.8521, 0.1046, 0.8786, 0.1173, 0.8628, 0.1265, 0.8493, 0.1276, 0.8521, 0.1046, 0.8493, 0.1276, 0.8365, 0.1231, 0.824, 0.111, 0.6813, 0.1022, 0.7078, 0.1148, 0.692, 0.124, 0.6784, 0.1251, 0.8432, 0.2043, 0.8175, 0.2004, 0.8365, 0.1231, 0.8493, 0.1276, 0.8688, 0.2043, 0.8432, 0.2043, 0.8493, 0.1276, 0.8628, 0.1265, 0.6724, 0.2018, 0.6467, 0.198, 0.6657, 0.1206, 0.6784, 0.1251, 0.7211, 0.1991, 0.698, 0.2018, 0.692, 0.124, 0.7078, 0.1148, 0.434, 0.8652, 0.4534, 0.8631, 0.4558, 0.8774, 0.435, 0.8791, 0.434, 0.8652, 0.4327, 0.8503, 0.4513, 0.8482, 0.4534, 0.8631, 0.4358, 0.8924, 0.458, 0.8915, 0.459, 0.9059, 0.4362, 0.9059, 0.4358, 0.8924, 0.435, 0.8791, 0.4558, 0.8774, 0.458, 0.8915, 0.4359, 0.9194, 0.4581, 0.9202, 0.456, 0.9344, 0.4353, 0.9328, 0.4359, 0.9194, 0.4362, 0.9059, 0.459, 0.9059, 0.4581, 0.9202, 0.4342, 0.9468, 0.4536, 0.9487, 0.4515, 0.9637, 0.4329, 0.9618, 0.4342, 0.9468, 0.4353, 0.9328, 0.456, 0.9344, 0.4536, 0.9487])
me_bomb.materials.append(mat_nero)
me_bomb.materials.append(mat_miccia)
me_bomb.use_remesh_preserve_volume = False
me_bomb.use_remesh_preserve_attributes = False
me_bomb.use_mirror_vertex_groups = False
me_bomb.update()

# ---- objects
ob_bomb = bpy.data.objects.new('Bomb', me_bomb)
ob_lamp = bpy.data.objects.new('Lamp', light_lamp)
ob_camera = bpy.data.objects.new('Camera', cam_camera)

# ---- transforms, parenting, visibility, modifiers, constraints
ob_bomb.location = (0.2084, 0.6668, 0.02722)
ob_bomb.lineart.crease_threshold = 0.0
ob_lamp.location = (1.514, 1.104, 0.133)
ob_lamp.rotation_euler = (0.6503, 0.05522, 1.866)
ob_lamp.lock_rotations_4d = False
ob_lamp.empty_display_type = 'ARROWS'
ob_lamp.color = (0.0, 0.0, 0.0, 0.0)
ob_lamp.hide_viewport = True
ob_lamp.hide_select = True
ob_lamp.hide_render = True
ob_lamp.lineart.crease_threshold = 0.0
ob_camera.location = (-0.4317, -0.9994, 0.1494)
ob_camera.rotation_euler = (1.484, 0.01079, -0.3087)
ob_camera.lock_rotations_4d = False
ob_camera.empty_display_type = 'ARROWS'
ob_camera.color = (0.0, 0.0, 0.0, 0.0)
ob_camera.display_type = 'WIRE'
ob_camera.lineart.crease_threshold = 0.0

# ---- collection membership
col_collection_1.objects.link(ob_bomb)
col_collection_1.objects.link(ob_lamp)
col_collection_1.objects.link(ob_camera)

# ---- scene / render settings (as saved in the file)
scene.camera = ob_camera
scene.frame_start = 1; scene.frame_end = 250; scene.frame_set(1)
scene.render.engine = 'CYCLES'
scene.render.image_settings.file_format = 'JPEG'
scene.render.image_settings.color_mode = 'RGB'
scene.render.dither_intensity = 0.0
scene.render.use_overwrite = False
scene.cycles.use_denoising = False
scene.cycles.samples = 144
scene.cycles.sampling_pattern = 'TABULATED_SOBOL'
scene.cycles.light_sampling_threshold = 0.0
scene.cycles.use_adaptive_sampling = False
scene.cycles.use_light_tree = False
scene.cycles.blur_glossy = 0.5
scene.cycles.seed = 3
scene.cycles.use_animated_seed = True
scene.cycles.sample_clamp_indirect = 3.0
scene.cycles.bake_type = 'ROUGHNESS'
scene.view_settings.view_transform = 'Standard'
bpy.context.view_layer.update()

# ---- added for rendering (the .blend has no usable light): sun
light_auto_sun = bpy.data.lights.new('AutoSun', 'SUN')
light_auto_sun.energy = 3.0
light_auto_sun.angle = 0.0523599
ob_auto_sun = bpy.data.objects.new('AutoSun', light_auto_sun)
scene.collection.objects.link(ob_auto_sun)
ob_auto_sun.rotation_euler = (0.872665, 0.174533, 0.523599)
bpy.context.view_layer.update()
